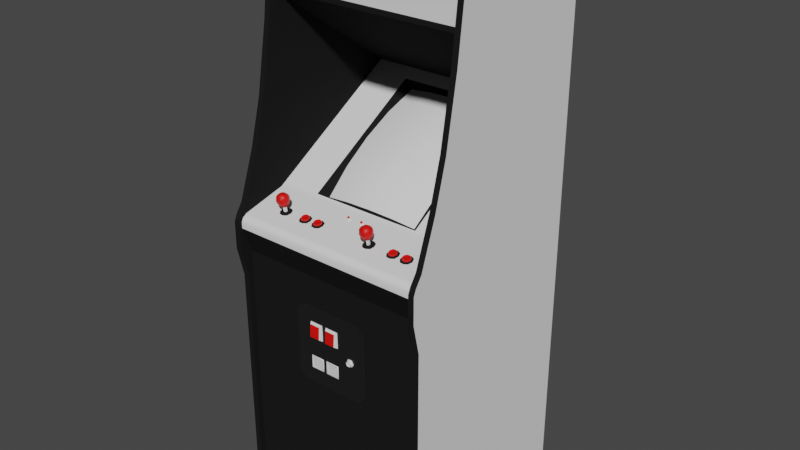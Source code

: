 # Source: magic-deniro-80-vert.blend  (saved by Blender 2.93.20; exported with 4.5.12 LTS)
import bpy
from mathutils import Matrix  # noqa: F401  (used for matrix-valued properties, if any)

bpy.ops.wm.read_factory_settings(use_empty=True)
scene = bpy.context.scene
scene.name = 'Scene'

# ---- materials (node trees are filled in below, after node groups)
mat_denirosmagicblack = bpy.data.materials.new('denirosmagicblack')
mat_denirosmagicblack.use_transparent_shadow = False
mat_denirosmagicblack.roughness = 0.9002
mat_denirosmagicblack.specular_intensity = 0.06013
mat_denirosmagicred = bpy.data.materials.new('denirosmagicred')
mat_denirosmagicred.use_transparent_shadow = False
mat_denirosmagicchrome = bpy.data.materials.new('denirosmagicchrome')
mat_denirosmagicchrome.use_transparent_shadow = False
mat_denirosmagicmetalblack = bpy.data.materials.new('denirosmagicmetalblack')
mat_denirosmagicmetalblack.use_transparent_shadow = False

# ---- node groups
ng_auto_smooth = bpy.data.node_groups.new('Auto Smooth', 'GeometryNodeTree')
_s = ng_auto_smooth.interface.new_socket(name='Geometry', in_out='OUTPUT', socket_type='NodeSocketGeometry')
_s = ng_auto_smooth.interface.new_socket(name='Geometry', in_out='INPUT', socket_type='NodeSocketGeometry')
_s = ng_auto_smooth.interface.new_socket(name='Angle', in_out='INPUT', socket_type='NodeSocketFloat')
_s.subtype = 'ANGLE'
_s.min_value = 0.0
_s.max_value = 3.142
ng_auto_smooth.is_modifier = True
_N = ng_auto_smooth.nodes; _L = ng_auto_smooth.links
n0 = _N.new('NodeGroupOutput'); n0.name = 'Group Output'; n0.location = (480, -100)
n1 = _N.new('NodeGroupInput'); n1.name = 'Group Input'; n1.location = (-420, -300)
n2 = _N.new('NodeGroupInput'); n2.name = 'Group Input.001'; n2.location = (-60, -100)
n3 = _N.new('GeometryNodeSetShadeSmooth'); n3.name = 'Set Shade Smooth'; n3.location = (120, -100)
n3.domain = 'EDGE'
n4 = _N.new('GeometryNodeSetShadeSmooth'); n4.name = 'Set Shade Smooth.001'; n4.location = (300, -100)
n5 = _N.new('GeometryNodeInputMeshEdgeAngle'); n5.name = 'Edge Angle'; n5.location = (-420, -220)
n6 = _N.new('GeometryNodeInputEdgeSmooth'); n6.name = 'Is Edge Smooth'; n6.location = (-60, -160)
n7 = _N.new('GeometryNodeInputShadeSmooth'); n7.name = 'Is Face Smooth'; n7.location = (-240, -340)
n8 = _N.new('FunctionNodeBooleanMath'); n8.name = 'Boolean Math'; n8.location = (-60, -220)
n9 = _N.new('FunctionNodeCompare'); n9.name = 'Compare'; n9.location = (-240, -180)
n9.operation = 'LESS_EQUAL'
_L.new(n5.outputs[0], n9.inputs[0])
_L.new(n4.outputs[0], n0.inputs[0])
_L.new(n1.outputs[1], n9.inputs[1])
_L.new(n9.outputs[0], n8.inputs[0])
_L.new(n7.outputs[0], n8.inputs[1])
_L.new(n2.outputs[0], n3.inputs[0])
_L.new(n6.outputs[0], n3.inputs[1])
_L.new(n3.outputs[0], n4.inputs[0])
_L.new(n8.outputs[0], n3.inputs[2])
n0.is_active_output = True

# ---- material node trees
mat_denirosmagicblack.use_nodes = True; mat_denirosmagicblack.node_tree.nodes.clear()
_N = mat_denirosmagicblack.node_tree.nodes; _L = mat_denirosmagicblack.node_tree.links
n0 = _N.new('ShaderNodeBsdfPrincipled'); n0.name = 'Principled BSDF'; n0.location = (10, 300)
n0.distribution = 'GGX'
n0.subsurface_method = 'BURLEY'
n0.inputs[0].default_value = (0.01109, 0.01109, 0.01109, 1.0)
n0.inputs[2].default_value = 0.9002
n0.inputs[3].default_value = 1.45
n0.inputs[13].default_value = 0.06013
n0.inputs[27].default_value = (0.0, 0.0, 0.0, 1.0)
n0.inputs[28].default_value = 1.0
n1 = _N.new('ShaderNodeOutputMaterial'); n1.name = 'Material Output'; n1.location = (300, 300)
_L.new(n0.outputs[0], n1.inputs[0])
n1.is_active_output = True
mat_denirosmagicred.use_nodes = True; mat_denirosmagicred.node_tree.nodes.clear()
_N = mat_denirosmagicred.node_tree.nodes; _L = mat_denirosmagicred.node_tree.links
n0 = _N.new('ShaderNodeBsdfPrincipled'); n0.name = 'Principled BSDF'; n0.location = (10, 300)
n0.distribution = 'GGX'
n0.subsurface_method = 'BURLEY'
n0.inputs[0].default_value = (0.8, 0.002435, 0.0, 1.0)
n0.inputs[3].default_value = 1.45
n0.inputs[27].default_value = (0.0, 0.0, 0.0, 1.0)
n0.inputs[28].default_value = 1.0
n1 = _N.new('ShaderNodeOutputMaterial'); n1.name = 'Material Output'; n1.location = (300, 300)
_L.new(n0.outputs[0], n1.inputs[0])
n1.is_active_output = True
mat_denirosmagicchrome.use_nodes = True; mat_denirosmagicchrome.node_tree.nodes.clear()
_N = mat_denirosmagicchrome.node_tree.nodes; _L = mat_denirosmagicchrome.node_tree.links
n0 = _N.new('ShaderNodeBsdfPrincipled'); n0.name = 'Principled BSDF'; n0.location = (10, 300)
n0.distribution = 'GGX'
n0.subsurface_method = 'BURLEY'
n0.inputs[2].default_value = 0.06931
n0.inputs[3].default_value = 1.45
n0.inputs[13].default_value = 0.8911
n0.inputs[27].default_value = (0.0, 0.0, 0.0, 1.0)
n0.inputs[28].default_value = 1.0
n1 = _N.new('ShaderNodeOutputMaterial'); n1.name = 'Material Output'; n1.location = (300, 300)
_L.new(n0.outputs[0], n1.inputs[0])
n1.is_active_output = True
mat_denirosmagicmetalblack.use_nodes = True; mat_denirosmagicmetalblack.node_tree.nodes.clear()
_N = mat_denirosmagicmetalblack.node_tree.nodes; _L = mat_denirosmagicmetalblack.node_tree.links
n0 = _N.new('ShaderNodeBsdfPrincipled'); n0.name = 'Principled BSDF'; n0.location = (10, 300)
n0.distribution = 'GGX'
n0.subsurface_method = 'BURLEY'
n0.inputs[0].default_value = (0.009018, 0.009018, 0.009018, 1.0)
n0.inputs[2].default_value = 0.1733
n0.inputs[3].default_value = 1.45
n0.inputs[13].default_value = 0.8515
n0.inputs[27].default_value = (0.0, 0.0, 0.0, 1.0)
n0.inputs[28].default_value = 1.0
n1 = _N.new('ShaderNodeOutputMaterial'); n1.name = 'Material Output'; n1.location = (300, 300)
_L.new(n0.outputs[0], n1.inputs[0])
n1.is_active_output = True

# ---- world
world_world = bpy.data.worlds.new('World'); scene.world = world_world
world_world.use_nodes = True; world_world.node_tree.nodes.clear()
_N = world_world.node_tree.nodes; _L = world_world.node_tree.links
n0 = _N.new('ShaderNodeOutputWorld'); n0.name = 'World Output'; n0.location = (300, 300)
n1 = _N.new('ShaderNodeBackground'); n1.name = 'Background'; n1.location = (10, 300)
n1.inputs[0].default_value = (0.05088, 0.05088, 0.05088, 1.0)
_L.new(n1.outputs[0], n0.inputs[0])
n0.is_active_output = True
world_world.color = (0.05088, 0.05088, 0.05088)
world_world.use_sun_shadow = False
world_world.sun_shadow_jitter_overblur = 0.0

# ---- meshes
me_magic_deniro_80_vert = bpy.data.meshes.new('magic-deniro-80-vert')
me_magic_deniro_80_vert.from_pydata([(0.163, 1.079, -0.03928), (0.0, 1.188, -0.2232), (-0.163, 1.079, -0.03928), (0.1613, 1.02, 0.04931), (0.1538, 1.174, -0.2323), (0.1555, 0.9528, 0.1329), (0.3268, 1.1, 0.2624), (0.3268, 0.9544, 0.3142), (0.3268, 0.7221, 0.3226), (-0.3251, 0.9544, 0.3142), (-0.3251, 1.1, 0.2624), (-0.3251, -7.405e-06, -0.3301), (0.3268, -7.405e-06, -0.3301), (-0.3251, -7.377e-06, 0.3226), (0.3268, -7.377e-06, 0.3226), (-0.3067, 0.9235, 0.3151), (0.3083, 0.9143, 0.3285), (0.3083, 1.226, -0.2725), (-0.3067, 1.226, -0.2725), (-0.3067, 0.9569, 0.173), (0.3268, 1.453, 0.1864), (0.1789, 1.203, -0.234), (0.3083, 0.8834, 0.3343), (0.3268, 0.9026, 0.3443), (-0.3251, 0.8182, 0.3443), (0.1789, 0.966, 0.158), (0.3268, 1.731, 0.1529), (0.3083, 0.9235, 0.3151), (0.3083, 1.528, 0.1546), (-0.3251, 1.64, -0.3301), (0.3083, 0.9569, 0.173), (0.3083, -7.378e-06, 0.3042), (0.3083, 1.731, 0.1538), (0.3083, 1.1, 0.2624), (-0.3067, 0.8834, 0.3343), (-0.3067, 0.7998, 0.3034), (0.3083, 0.7998, 0.3034), (0.1605, 1.131, -0.1337), (0.1789, 1.084, -0.03677), (0.001672, 0.966, 0.158), (0.1028, 0.966, 0.158), (0.0794, 0.9628, 0.1404), (-0.178, 1.084, -0.03677), (-0.1605, 1.131, -0.1337), (0.0, 0.9661, 0.1429), (-0.0794, 0.9628, 0.1404), (0.1789, 1.146, -0.1404), (0.07856, 1.184, -0.2257), (0.1011, 1.203, -0.234), (0.0008358, 1.203, -0.234), (-0.178, 1.203, -0.234), (-0.178, 1.146, -0.1404), (-0.3067, 0.9026, 0.3443), (-0.3067, 0.8182, 0.3443), (-0.3067, 0.7221, 0.3226), (0.3083, 0.8182, 0.3443), (0.3083, 0.9026, 0.3343), (0.3083, -7.377e-06, 0.3226), (0.3083, 0.9026, 0.3443), (0.3083, 0.9227, 0.336), (-0.3251, 0.9026, 0.3443), (-0.3067, 1.1, 0.2624), (0.3083, 1.453, 0.1864), (-0.3067, 1.717, 0.1546), (0.1789, 1.021, 0.06686), (0.3268, 0.8182, 0.3443), (-0.3067, 1.731, 0.1538), (-0.3251, 1.453, 0.1864), (-0.3251, 0.7221, 0.3226), (-0.1613, 1.02, 0.04931), (-0.178, 1.021, 0.06686), (-0.3067, 1.244, 0.2232), (0.3268, 1.244, 0.2232), (-0.3067, -7.377e-06, 0.3226), (-0.1529, 1.174, -0.2323), (-0.07773, 1.184, -0.2257), (0.3083, 0.7221, 0.3226), (-0.3067, 0.9026, 0.3343), (0.3268, 0.9227, 0.336), (-0.3067, 0.9544, 0.3142), (-0.3251, 1.244, 0.2232), (-0.1546, 0.9528, 0.1329), (-0.09193, 0.966, 0.158), (-0.3067, -7.378e-06, 0.3042), (0.3268, 1.64, -0.3301), (-0.3067, 1.528, 0.1546), (-0.3067, 1.544, 0.1546), (-0.3067, 0.9143, 0.3285), (0.3083, 1.717, 0.1546), (-0.178, 0.966, 0.158), (0.3083, 1.544, 0.1546), (-0.3067, 1.453, 0.1864), (0.3083, 1.244, 0.2232), (-0.08859, 1.203, -0.234), (-0.3067, 0.9227, 0.336), (-0.3251, 0.9227, 0.336), (-0.3251, 1.731, 0.1529), (0.3083, 0.9544, 0.3142), (0.08608, 0.9687, 0.2725), (0.0911, 0.9762, 0.2833), (0.08107, 0.9804, 0.2666), (0.117, 0.972, 0.2557), (0.112, 0.9837, 0.2491), (0.122, 0.9804, 0.2666), (0.102, 0.9661, 0.2817), (0.09277, 0.967, 0.2791), (0.102, 1.0, 0.2708), (0.09444, 0.9987, 0.2633), (0.09193, 0.9971, 0.2725), (-0.2265, 0.9804, 0.2666), (-0.2215, 0.9921, 0.2599), (-0.2165, 0.9837, 0.2491), (-0.1972, 0.967, 0.2791), (-0.2064, 0.9661, 0.2817), (0.1103, 0.9937, 0.2532), (0.1045, 0.9996, 0.2608), (0.1112, 0.9979, 0.2674), (0.08608, 0.972, 0.2557), (0.0911, 0.9837, 0.2491), (0.1195, 0.9904, 0.2683), (0.117, 0.9879, 0.2775), (0.1103, 0.987, 0.2833), (0.1087, 0.9962, 0.2775), (0.09862, 0.9954, 0.28), (0.1003, 0.9544, 0.2666), (0.08358, 0.9703, 0.2641), (-0.1989, 0.9987, 0.2633), (-0.1906, 0.9921, 0.2599), (-0.1972, 0.9937, 0.2532), (-0.1906, 0.9879, 0.2775), (-0.1964, 0.9971, 0.2725), (-0.2039, 0.9954, 0.28), (-0.1906, 0.9678, 0.2725), (-0.1855, 0.9804, 0.2666), (-0.1956, 0.9762, 0.2833), (-0.2215, 0.972, 0.2557), (-0.2165, 0.9762, 0.2833), (-0.2215, 0.9879, 0.2775), (-0.2156, 0.9979, 0.2674), (-0.224, 0.9904, 0.2683), (0.08608, 0.9879, 0.2775), (0.09277, 0.9937, 0.2532), (0.102, 0.9937, 0.2516), (0.117, 0.9921, 0.2599), (0.08358, 0.9904, 0.2683), (0.112, 0.9762, 0.2833), (0.1061, 0.9553, 0.2649), (0.1061, 0.9394, 0.2616), (0.09277, 0.9737, 0.2491), (0.102, 0.9745, 0.2466), (-0.2064, 0.9937, 0.2516), (-0.1972, 0.987, 0.2833), (-0.2064, 0.9862, 0.2858), (-0.2064, 0.9737, 0.2466), (-0.1956, 0.9837, 0.2491), (-0.1972, 0.9737, 0.2491), (-0.224, 0.9703, 0.2641), (-0.2148, 0.967, 0.2791), (-0.1906, 0.972, 0.2557), (-0.2006, 0.9561, 0.2591), (-0.2106, 0.9569, 0.2566), (-0.2106, 0.9411, 0.2532), (0.09277, 0.987, 0.2833), (0.102, 0.9862, 0.2858), (0.08608, 0.9921, 0.2599), (0.117, 0.9687, 0.2725), (0.1103, 0.967, 0.2791), (0.107, 0.9561, 0.2591), (0.1195, 0.9703, 0.2641), (0.1103, 0.9737, 0.2491), (0.1028, 0.9569, 0.2549), (0.107, 0.9411, 0.2557), (0.09695, 0.9569, 0.2566), (0.1028, 0.9419, 0.2516), (0.09611, 0.9561, 0.2624), (0.09695, 0.9411, 0.2532), (-0.2064, 1.0, 0.2708), (-0.2089, 0.9996, 0.2608), (-0.2131, 0.9962, 0.2775), (-0.2148, 0.987, 0.2833), (-0.188, 0.9904, 0.2683), (-0.2148, 0.9937, 0.2532), (-0.2215, 0.9678, 0.2725), (-0.188, 0.9703, 0.2641), (-0.2081, 0.9544, 0.2666), (-0.2123, 0.9402, 0.2591), (-0.2123, 0.9561, 0.2624), (-0.2023, 0.9553, 0.2649), (-0.2081, 0.9394, 0.2633), (-0.2148, 0.9737, 0.2491), (-0.2048, 0.9569, 0.2549), (-0.2048, 0.9419, 0.2516), (0.1003, 0.6912, 0.3062), (-0.1003, 0.6912, 0.3062), (-0.09695, 0.6862, 0.3079), (0.1939, 0.9444, 0.2658), (0.1855, 0.9411, 0.2566), (-0.1304, 0.9411, 0.2566), (0.2332, 0.9436, 0.2691), (0.2315, 0.9411, 0.2566), (0.09611, 0.9402, 0.2591), (0.1003, 0.9394, 0.2633), (-0.2023, 0.9394, 0.2616), (-0.2006, 0.9411, 0.2557), (0.01755, 0.5382, 0.3079), (-0.01087, 0.5382, 0.3087), (-0.03761, 0.5073, 0.3096), (-0.08358, 0.9411, 0.2566), (-0.01254, 0.6109, 0.3179), (-0.224, 0.9394, 0.2499), (-0.224, 0.9369, 0.2624), (-0.2064, 0.9411, 0.2566), (0.08358, 0.9369, 0.2624), (0.09193, 0.9344, 0.2725), (0.1011, 0.9411, 0.2566), (-0.03677, 0.6109, 0.3179), (-0.1371, 0.9436, 0.2457), (-0.1429, 0.9419, 0.2524), (-0.1421, 0.9469, 0.2541), (-0.07438, 0.9427, 0.2482), (-0.08191, 0.9436, 0.244), (-0.08191, 0.9486, 0.2466), (0.1872, 0.9436, 0.244), (0.07104, 0.575, 0.3096), (-0.08191, 0.9436, 0.2691), (0.2407, 0.9444, 0.2658), (0.1722, 0.9419, 0.2524), (0.1722, 0.9402, 0.2616), (0.1738, 0.9452, 0.2616), (0.1162, 0.9352, 0.2683), (0.1204, 0.9386, 0.2566), (-0.2156, 0.9344, 0.2725), (-0.2031, 0.9344, 0.2741), (0.07522, 0.5834, 0.3146), (0.07856, 0.5884, 0.3054), (0.178, 0.9386, 0.2683), (0.1872, 0.9436, 0.2691), (0.1972, 0.9461, 0.2583), (0.1947, 0.9394, 0.2649), (-0.1287, 0.9386, 0.2691), (-0.1287, 0.9436, 0.2691), (-0.1429, 0.9402, 0.2616), (-0.0911, 0.9436, 0.2457), (-0.09695, 0.9419, 0.2524), (-0.09528, 0.9452, 0.2616), (-0.102, 0.9394, 0.2499), (-0.102, 0.9369, 0.2624), (-0.09695, 0.9402, 0.2616), (-0.08191, 0.9386, 0.2691), (-0.09361, 0.9344, 0.2725), (0.1981, 0.9411, 0.2566), (0.1947, 0.9427, 0.2482), (-0.1371, 0.9486, 0.2474), (0.219, 0.9419, 0.2524), (0.219, 0.9402, 0.2616), (0.07522, 0.5675, 0.3146), (0.07856, 0.5625, 0.3054), (0.08608, 0.575, 0.3054), (0.2415, 0.9427, 0.2482), (0.2332, 0.9486, 0.2466), (0.02006, 0.9586, 0.1989), (-0.02257, 0.9595, 0.1947), (-0.02257, 0.9569, 0.2031), (-0.07438, 0.9394, 0.2649), (-0.07104, 0.9411, 0.2566), (-0.07188, 0.9461, 0.2583), (-0.07522, 0.9478, 0.2499), (0.2432, 0.9461, 0.2583), (0.06603, 0.5675, 0.3146), (0.06185, 0.575, 0.3146), (0.056, 0.575, 0.3054), (-0.1212, 0.9444, 0.2658), (-0.1204, 0.9394, 0.2649), (-0.1178, 0.9411, 0.2566), (-0.02006, 0.6577, 0.3054), (-0.01337, 0.6511, 0.3154), (0.02925, 0.9586, 0.1989), (-0.01839, 0.9586, 0.1989), (-0.07689, 0.6577, 0.3054), (-0.07773, 0.6034, 0.3062), (-0.06937, 0.6109, 0.3179), (0.02006, 0.6511, 0.3154), (0.01922, 0.6109, 0.3179), (0.02758, 0.6034, 0.3062), (-0.02089, 0.6034, 0.3062), (-0.02925, 0.6034, 0.3062), (0.09695, 0.6862, 0.3079), (0.1103, 0.6811, 0.3062), (0.1045, 0.6786, 0.3079), (0.06603, 0.5834, 0.3146), (0.08023, 0.575, 0.3146), (-0.1914, 0.9352, 0.2683), (-0.1872, 0.9386, 0.2566), (-0.09026, 0.9486, 0.2474), (-0.09528, 0.9469, 0.2541), (-0.1421, 0.9452, 0.2616), (-0.1371, 0.9436, 0.2683), (0.2198, 0.9452, 0.2616), (0.2257, 0.9436, 0.2683), (0.1789, 0.9436, 0.2683), (0.06352, 0.5884, 0.3054), (0.1045, 0.9344, 0.2741), (-0.1095, 0.6811, 0.3062), (-0.1045, 0.6786, 0.3079), (0.2215, 0.9344, 0.2725), (0.2349, 0.9344, 0.2741), (0.234, 0.9386, 0.2691), (-0.08107, 0.9344, 0.2741), (0.1755, 0.9344, 0.2725), (0.188, 0.9344, 0.2741), (0.1872, 0.9386, 0.2691), (0.2131, 0.9394, 0.2499), (0.2131, 0.9369, 0.2624), (0.1672, 0.9394, 0.2499), (0.1672, 0.9369, 0.2624), (0.09193, 0.9419, 0.2399), (0.08358, 0.9394, 0.2499), (0.2457, 0.9352, 0.2683), (0.2507, 0.9386, 0.2566), (0.2449, 0.9411, 0.2566), (-0.1162, 0.9352, 0.2683), (-0.112, 0.9386, 0.2566), (0.1997, 0.9352, 0.2683), (0.2039, 0.9386, 0.2566), (-0.06937, 0.9352, 0.2683), (-0.06519, 0.9386, 0.2566), (-0.1404, 0.9419, 0.2399), (-0.1488, 0.9394, 0.2499), (-0.1162, 0.9411, 0.244), (-0.1279, 0.9419, 0.2382), (-0.1287, 0.9436, 0.244), (-0.1204, 0.6811, 0.3062), (0.1212, 0.6811, 0.3062), (0.1003, 0.4697, 0.3062), (0.1738, 0.9469, 0.2541), (0.1872, 0.9486, 0.2466), (0.1789, 0.9486, 0.2474), (-0.1212, 0.9478, 0.2499), (-0.1287, 0.9486, 0.2466), (0.2257, 0.9486, 0.2474), (0.2198, 0.9469, 0.2541), (0.2407, 0.9478, 0.2499), (-0.07522, 0.9444, 0.2658), (-0.1404, 0.9344, 0.2725), (-0.1279, 0.9344, 0.2741), (-0.08107, 0.9419, 0.2382), (-0.09361, 0.9419, 0.2399), (0.2349, 0.9419, 0.2382), (0.2215, 0.9419, 0.2399), (0.2248, 0.9436, 0.2457), (0.188, 0.9419, 0.2382), (0.1755, 0.9419, 0.2399), (0.178, 0.9436, 0.2457), (0.06352, 0.5625, 0.3054), (-0.02842, 0.5449, 0.3062), (-0.07689, 0.5449, 0.3062), (-0.07188, 0.504, 0.3112), (-0.02089, 0.5449, 0.3071), (0.02758, 0.5458, 0.3062), (-0.02758, 0.4998, 0.3062), (0.02842, 0.4998, 0.3062), (-0.2156, 0.9419, 0.2399), (0.1162, 0.9411, 0.244), (-0.1914, 0.9411, 0.244), (0.02674, 0.6577, 0.3054), (-0.09695, 0.4747, 0.3079), (-0.1095, 0.4797, 0.3062), (-0.1045, 0.4822, 0.3079), (0.1103, 0.4797, 0.3062), (0.1045, 0.4822, 0.3079), (0.09695, 0.4747, 0.3079), (-0.02257, 0.9494, 0.2064), (-0.01337, 0.9511, 0.1972), (-0.01839, 0.9553, 0.1989), (-0.02257, 0.9561, 0.1939), (0.02424, 0.9494, 0.2064), (0.03343, 0.9511, 0.1972), (0.02925, 0.9553, 0.1989), (0.02424, 0.9561, 0.1939), (0.2248, 0.9386, 0.2683), (-0.09026, 0.9436, 0.2683), (-0.0911, 0.9386, 0.2683), (-0.02674, 0.9553, 0.1989), (-0.02257, 0.9536, 0.1889), (-0.03176, 0.9511, 0.1972), (0.01588, 0.9511, 0.1972), (0.02006, 0.9553, 0.1989), (0.02424, 0.9536, 0.1889), (-0.1371, 0.9386, 0.2683), (-0.1488, 0.9369, 0.2624), (0.2415, 0.9394, 0.2649), (-0.06937, 0.9411, 0.244), (0.1997, 0.9411, 0.244), (-0.1204, 0.9427, 0.2482), (0.234, 0.9436, 0.244), (0.2457, 0.9411, 0.244), (-0.07689, 0.4998, 0.3071), (-0.02173, 0.4998, 0.3071), (-0.1262, 0.4764, 0.3071), (-0.1262, 0.6811, 0.3071), (-0.1003, 0.702, 0.3062), (0.1003, 0.7071, 0.3071), (0.1003, 0.702, 0.3062), (0.1262, 0.6811, 0.3071), (0.1212, 0.4764, 0.3062), (-0.1003, 0.7071, 0.3071), (0.1262, 0.4764, 0.3071), (0.1003, 0.4555, 0.3062), (-0.1003, 0.4555, 0.3062), (-0.1204, 0.4764, 0.3062), (-0.1003, 0.4505, 0.3071), (0.1003, 0.4505, 0.3071), (-0.1003, 0.4697, 0.3062), (0.1045, 0.9419, 0.2382), (-0.2031, 0.9419, 0.2382), (-0.1187, 0.9461, 0.2583), (0.1939, 0.9478, 0.2499), (-0.0326, 0.5407, 0.3104), (-0.03761, 0.5382, 0.3079), (0.02257, 0.504, 0.3104), (0.0234, 0.5416, 0.3104), (-0.01672, 0.5407, 0.3104), (-0.06686, 0.5382, 0.3087), (-0.07271, 0.5407, 0.3104), (-0.02674, 0.9586, 0.1989), (0.02424, 0.9595, 0.1947), (0.02424, 0.9569, 0.2031), (0.02424, 0.9544, 0.2031), (-0.02257, 0.9544, 0.2031), (0.01839, 0.5073, 0.3096), (-0.0117, 0.5073, 0.3096), (-0.01588, 0.504, 0.3112), (-0.0677, 0.5073, 0.3096), (-0.0326, 0.504, 0.3104), (-0.03009, 0.6577, 0.3054), (-0.03677, 0.6511, 0.3154), (-0.0702, 0.6511, 0.3154)], [], [(401, 405, 400, 402), (116, 143, 114, 115), (432, 206, 418, 422), (130, 180, 127, 126), (123, 163, 121, 122), (337, 415, 273, 393), (280, 215, 435, 436), (32, 66, 63, 88), (173, 175, 172, 170), (133, 129, 134, 132), (131, 151, 129, 130), (7, 97, 59, 78), (398, 409, 331, 399), (13, 73, 54, 68), (55, 76, 8, 65), (100, 164, 118, 117), (60, 52, 94, 95), (165, 103, 120, 145), (403, 332, 404, 406), (35, 36, 22, 34), (71, 91, 67, 80), (40, 25, 5, 41), (387, 385, 386, 378), (42, 2, 43, 51), (75, 93, 50, 74), (46, 21, 4, 37), (16, 56, 22, 36, 31, 57, 76, 55, 58, 59, 97, 33, 92, 62, 88, 28, 17, 30, 27), (53, 24, 68, 54), (58, 23, 78, 59), (9, 79, 61, 10), (423, 417, 354, 355), (9, 95, 94, 79), (430, 429, 204, 205), (60, 24, 53, 52), (5, 25, 64, 3), (92, 72, 20, 62), (4, 21, 48, 47), (28, 90, 86, 85), (102, 143, 103, 101), (49, 1, 47, 48), (72, 92, 33, 6), (71, 80, 10, 61), (67, 91, 66, 96), (91, 63, 66), (410, 411, 407, 408), (41, 44, 39, 40), (373, 428, 371, 372), (14, 8, 76, 57), (84, 29, 96, 66, 32, 26), (85, 86, 63), (240, 296, 388, 239), (69, 2, 42, 70), (32, 88, 62), (268, 255, 223), (88, 90, 28), (319, 390, 317, 318), (53, 54, 73, 83, 35, 34, 77, 87, 15, 19, 18, 85, 63, 91, 71, 61, 79, 94, 52), (366, 367, 303, 302), (11, 29, 84, 12), (3, 64, 38, 0), (104, 99, 105), (176, 130, 126, 177), (158, 154, 127, 133), (149, 170, 172, 148), (177, 181, 110, 138), (135, 109, 110, 111), (103, 119, 120), (235, 310, 236, 299), (124, 104, 105), (117, 125, 100), (126, 127, 128), (135, 160, 186, 156), (182, 136, 137, 109), (349, 253, 340, 339), (122, 120, 119, 116), (106, 115, 107, 108), (118, 141, 142), (113, 184, 187, 112), (99, 140, 100, 98), (137, 178, 138, 139), (202, 203, 159, 187), (247, 381, 380, 244), (138, 110, 139), (141, 107, 115, 142), (134, 151, 152), (153, 154, 155), (85, 18, 17, 28), (135, 156, 109), (113, 136, 157), (415, 271, 272, 273), (175, 200, 174, 172), (101, 167, 170, 169), (134, 152, 136, 113), (102, 114, 143), (165, 145, 166), (98, 100, 125), (195, 236, 310, 238), (161, 185, 186, 160), (190, 155, 158, 159), (191, 161, 160, 190), (104, 145, 163, 99), (418, 206, 433, 417), (421, 420, 358, 357), (266, 265, 264, 219), (130, 129, 180), (133, 180, 129), (170, 167, 171, 173), (111, 181, 150), (147, 171, 167, 146), (182, 109, 156), (159, 158, 183), (306, 390, 225, 198), (259, 341, 258, 394), (146, 124, 201, 147), (200, 201, 124, 174), (188, 202, 187, 184), (176, 177, 138, 178), (108, 144, 140), (123, 162, 163), (122, 121, 120), (116, 119, 143), (143, 119, 103), (115, 114, 142), (142, 114, 102), (107, 141, 164), (164, 141, 118), (99, 162, 140), (163, 162, 99), (145, 121, 163), (120, 121, 145), (140, 144, 100), (100, 144, 164), (98, 105, 99), (335, 416, 251, 222), (104, 166, 145), (165, 168, 103), (101, 103, 168), (101, 169, 102), (149, 102, 169), (149, 148, 118), (117, 118, 148), (174, 98, 125), (426, 276, 425, 260), (146, 165, 166), (167, 101, 168), (170, 149, 169), (172, 117, 148), (107, 164, 144, 108), (289, 269, 223), (178, 137, 179), (131, 152, 151), (129, 151, 134), (127, 180, 133), (177, 150, 181), (110, 181, 111), (136, 179, 137), (152, 179, 136), (154, 128, 127), (150, 128, 154), (137, 139, 109), (109, 139, 110), (182, 157, 136), (113, 112, 134), (132, 134, 112), (132, 183, 133), (158, 133, 183), (158, 155, 154), (153, 189, 111), (135, 111, 189), (186, 182, 156), (108, 140, 162, 123), (184, 113, 157), (187, 132, 112), (190, 153, 155), (160, 135, 189), (370, 365, 412, 333), (195, 237, 196), (240, 271, 197), (198, 225, 199), (184, 186, 185, 188), (152, 131, 178, 179), (266, 221, 207), (208, 282, 281, 275), (111, 150, 154, 153), (209, 210, 211), (212, 213, 214), (341, 267, 319, 258), (261, 424, 262, 277), (293, 221, 220, 242), (290, 233, 223), (242, 243, 294, 293), (198, 298, 379, 306), (244, 294, 243, 247), (20, 26, 32, 62), (425, 276, 377, 378), (229, 230, 214), (231, 232, 211), (252, 338, 330, 216), (352, 222, 350, 351), (97, 7, 6, 33), (339, 259, 394, 349), (267, 225, 390, 319), (297, 340, 253, 254), (227, 226, 313, 314), (265, 342, 263, 264), (221, 266, 219, 220), (295, 218, 217, 241), (310, 235, 308, 309), (365, 367, 366, 412), (237, 195, 238, 250), (222, 352, 336, 335), (98, 174, 124, 105), (228, 334, 226, 227), (269, 289, 300, 270), (117, 172, 174, 125), (150, 177, 126, 128), (434, 278, 436, 435), (275, 281, 364, 274), (190, 159, 203, 191), (393, 330, 338, 337), (274, 284, 208, 275), (280, 436, 278, 279), (376, 387, 378, 377), (273, 272, 320, 321), (81, 89, 82, 45), (291, 292, 211), (293, 294, 207), (334, 336, 352, 226), (295, 296, 197), (297, 298, 199), (153, 190, 160, 189), (299, 236, 196), (381, 248, 224, 380), (250, 238, 322, 323), (213, 301, 214), (254, 253, 311, 312), (45, 82, 39, 44), (243, 242, 346, 245), (390, 306, 305, 317), (248, 381, 249, 307), (241, 217, 327, 389), (272, 239, 344, 320), (315, 316, 214), (393, 273, 321, 328), (391, 345, 220, 219), (264, 263, 324, 325), (217, 216, 326, 327), (253, 349, 348, 311), (349, 394, 347, 348), (146, 166, 104, 124), (409, 366, 302, 331), (334, 228, 196), (335, 336, 196), (252, 218, 197), (337, 338, 197), (339, 340, 199), (341, 259, 199), (285, 434, 435, 215), (224, 342, 207), (244, 380, 207), (256, 257, 290, 255), (306, 379, 304, 305), (233, 290, 257, 234), (216, 330, 329, 326), (242, 220, 345, 346), (370, 333, 368, 369), (357, 397, 431, 421), (427, 386, 385, 375), (116, 115, 106, 122), (420, 419, 360, 358), (377, 427, 375, 376), (210, 231, 211), (232, 291, 211), (316, 212, 214), (301, 229, 214), (361, 209, 211), (230, 362, 214), (292, 363, 211), (286, 288, 287, 192), (428, 382, 384, 371), (194, 286, 192, 193), (123, 122, 106, 108), (421, 431, 430, 205), (251, 250, 323, 392), (381, 247, 246, 249), (330, 393, 328, 329), (299, 228, 227, 235), (372, 383, 374, 373), (70, 89, 81, 69), (356, 423, 355, 396), (283, 364, 281, 282), (234, 300, 289, 233), (235, 227, 314, 308), (226, 352, 351, 313), (263, 248, 307, 324), (394, 258, 395, 347), (388, 241, 389, 343), (238, 310, 309, 322), (247, 243, 245, 246), (270, 353, 268, 269), (392, 350, 222, 251), (258, 319, 318, 395), (37, 0, 38, 46), (219, 264, 325, 391), (369, 368, 287, 288), (1, 49, 93, 75), (417, 433, 359, 354), (55, 65, 23, 58), (402, 332, 403, 401), (407, 411, 406, 404), (287, 368, 404, 332), (398, 410, 408, 409), (43, 74, 50, 51), (302, 303, 194, 193), (413, 315, 214), (362, 413, 214), (414, 361, 211), (363, 414, 211), (271, 415, 197), (225, 267, 199), (342, 265, 207), (237, 416, 196), (118, 142, 102, 149), (379, 254, 312, 304), (239, 388, 343, 344), (165, 146, 167, 168), (239, 272, 271, 240), (184, 157, 182, 186), (132, 187, 159, 183), (254, 379, 298, 297), (218, 252, 216, 217), (250, 251, 416, 237), (248, 263, 342, 224), (176, 178, 131, 130), (233, 289, 223), (267, 341, 199), (415, 337, 197), (265, 266, 207), (236, 195, 196), (416, 335, 196), (296, 240, 197), (380, 224, 207), (298, 198, 199), (338, 252, 197), (221, 293, 207), (228, 299, 196), (259, 339, 199), (294, 244, 207), (218, 295, 197), (340, 297, 199), (336, 334, 196), (423, 356, 432, 422), (383, 384, 382, 374), (261, 277, 373, 374), (427, 377, 276, 426), (374, 382, 424, 261), (378, 386, 260, 425), (428, 373, 277, 262), (296, 295, 241, 388), (262, 424, 382, 428), (426, 260, 386, 427), (204, 429, 419, 420), (431, 419, 429, 430), (400, 405, 399, 331), (255, 290, 223), (269, 268, 223), (83, 31, 36, 35), (279, 285, 215, 280), (283, 282, 208, 284), (256, 255, 268, 353), (431, 397, 360, 419), (356, 396, 359, 433), (356, 433, 206, 432), (331, 302, 193, 400), (408, 412, 366, 409), (368, 333, 407, 404), (402, 400, 193, 192), (333, 412, 408, 407), (192, 287, 332, 402), (13, 11, 12, 14, 57, 31, 83, 73), (303, 367, 365, 370, 369, 288, 286, 194)])
me_magic_deniro_80_vert.polygons.foreach_set('use_smooth', [1, 1, 1, 1, 1, 1, 1, 1, 1, 1, 1, 1, 1, 1, 1, 1, 1, 1, 1, 1, 1, 1, 1, 1, 1, 1, 1, 1, 1, 1, 1, 1, 1, 1, 1, 1, 1, 1, 1, 1, 1, 1, 1, 1, 1, 1, 1, 1, 1, 1, 1, 1, 1, 1, 1, 1, 1, 1, 1, 1, 1, 1, 1, 1, 1, 1, 1, 1, 1, 1, 1, 1, 1, 1, 1, 1, 1, 1, 1, 1, 1, 1, 1, 1, 1, 1, 1, 1, 1, 1, 1, 1, 1, 1, 1, 1, 1, 1, 1, 1, 1, 1, 1, 1, 1, 1, 1, 1, 1, 1, 1, 1, 1, 1, 1, 1, 1, 1, 1, 1, 1, 1, 1, 1, 1, 1, 1, 1, 1, 1, 1, 1, 1, 1, 1, 1, 1, 1, 1, 1, 1, 1, 1, 1, 1, 1, 1, 1, 1, 1, 1, 1, 1, 1, 1, 1, 1, 1, 1, 1, 1, 1, 1, 1, 1, 1, 1, 1, 1, 1, 1, 1, 1, 1, 1, 1, 1, 1, 1, 1, 1, 1, 1, 1, 1, 1, 1, 1, 1, 1, 1, 1, 1, 1, 1, 1, 1, 1, 1, 1, 1, 1, 1, 1, 1, 1, 1, 1, 1, 1, 1, 1, 1, 1, 1, 1, 1, 1, 1, 1, 1, 1, 1, 1, 1, 1, 1, 1, 1, 1, 1, 1, 1, 1, 1, 1, 1, 1, 1, 1, 1, 1, 1, 1, 1, 1, 1, 1, 1, 1, 0, 1, 1, 1, 1, 1, 1, 1, 1, 1, 1, 1, 1, 1, 1, 1, 1, 1, 1, 1, 1, 1, 1, 1, 1, 1, 1, 1, 1, 1, 1, 1, 1, 1, 1, 1, 1, 1, 1, 1, 1, 1, 1, 1, 1, 1, 1, 1, 1, 1, 1, 1, 1, 1, 1, 1, 1, 1, 1, 1, 0, 1, 1, 1, 1, 1, 1, 1, 1, 1, 1, 1, 1, 1, 1, 1, 1, 1, 1, 1, 1, 1, 1, 1, 1, 1, 1, 1, 1, 1, 1, 1, 1, 1, 1, 1, 1, 1, 1, 1, 1, 1, 1, 1, 1, 1, 1, 1, 1, 1, 1, 1, 1, 1, 1, 1, 1, 1, 1, 1, 1, 1, 1, 0, 0, 0, 0, 0, 0, 1, 1])
me_magic_deniro_80_vert.polygons.foreach_set('material_index', [3, 1, 2, 1, 1, 1, 1, 0, 2, 1, 1, 0, 3, 0, 0, 1, 0, 1, 3, 0, 0, 0, 2, 0, 0, 0, 0, 0, 0, 0, 2, 0, 2, 0, 0, 0, 0, 0, 1, 0, 0, 0, 0, 0, 3, 0, 2, 0, 0, 0, 1, 0, 0, 2, 0, 0, 0, 3, 0, 0, 1, 1, 1, 1, 1, 1, 1, 1, 1, 1, 1, 1, 1, 1, 1, 1, 1, 1, 1, 1, 2, 1, 1, 1, 1, 1, 0, 1, 1, 1, 2, 1, 1, 1, 1, 1, 1, 2, 1, 2, 1, 2, 2, 1, 1, 1, 2, 1, 2, 1, 1, 1, 1, 2, 2, 2, 1, 1, 1, 1, 1, 1, 1, 1, 1, 1, 1, 1, 1, 1, 1, 1, 1, 1, 1, 1, 1, 1, 1, 1, 1, 1, 1, 1, 1, 1, 1, 1, 2, 1, 1, 1, 1, 1, 1, 1, 1, 1, 1, 1, 1, 1, 1, 1, 1, 1, 1, 1, 1, 1, 1, 1, 1, 1, 1, 3, 1, 1, 1, 2, 1, 1, 1, 1, 0, 0, 1, 1, 1, 2, 1, 1, 1, 0, 1, 0, 0, 1, 0, 0, 1, 1, 1, 0, 1, 1, 1, 0, 3, 1, 1, 1, 1, 2, 1, 1, 2, 2, 2, 1, 2, 2, 2, 0, 0, 0, 1, 1, 1, 1, 1, 1, 1, 0, 0, 0, 0, 0, 0, 0, 0, 0, 0, 0, 0, 0, 0, 0, 0, 1, 3, 1, 1, 1, 1, 1, 1, 2, 1, 1, 2, 0, 2, 0, 0, 3, 2, 2, 1, 2, 2, 0, 0, 0, 0, 0, 0, 0, 3, 2, 3, 1, 2, 0, 0, 0, 1, 2, 0, 2, 2, 2, 0, 0, 0, 0, 0, 0, 0, 2, 0, 0, 0, 0, 3, 0, 2, 0, 3, 3, 3, 3, 0, 3, 0, 0, 0, 0, 1, 1, 1, 1, 1, 0, 0, 1, 1, 1, 1, 1, 1, 1, 1, 1, 2, 1, 1, 1, 1, 1, 1, 1, 1, 1, 1, 1, 1, 1, 1, 1, 1, 2, 2, 1, 1, 1, 1, 1, 1, 1, 1, 2, 2, 3, 2, 2, 0, 2, 2, 2, 2, 2, 2, 3, 3, 3, 3, 3, 3, 0, 3])
_k = set([(28, 85), (35, 36), (124, 146), (124, 174), (146, 167), (159, 187), (159, 190), (160, 186), (160, 190), (167, 170), (170, 172), (172, 174), (184, 186), (184, 187), (204, 205), (204, 429), (205, 430), (206, 418), (206, 432), (208, 275), (208, 282), (215, 280), (215, 435), (216, 217), (216, 330), (217, 241), (219, 220), (219, 264), (220, 242), (222, 251), (222, 352), (226, 227), (226, 352), (227, 235), (235, 310), (238, 250), (238, 310), (239, 272), (239, 388), (241, 388), (242, 243), (243, 247), (247, 381), (248, 263), (248, 381), (250, 251), (253, 254), (253, 349), (254, 379), (258, 319), (258, 394), (263, 264), (272, 273), (273, 393), (275, 281), (280, 436), (281, 282), (306, 379), (306, 390), (319, 390), (330, 393), (349, 394), (373, 374), (373, 428), (374, 382), (377, 378), (377, 427), (378, 386), (382, 428), (386, 427), (418, 422), (422, 432), (429, 430)])
me_magic_deniro_80_vert.attributes.new('sharp_edge', 'BOOLEAN', 'EDGE').data.foreach_set('value', [ (min(e.vertices), max(e.vertices)) in _k for e in me_magic_deniro_80_vert.edges])
_uv = me_magic_deniro_80_vert.uv_layers.new(name='UVMap')
_uv.uv.foreach_set('vector', [0.2857, 0.7544, 0.3696, 0.7545, 0.3696, 0.7566, 0.2857, 0.7566, 0.6489, 0.7821, 0.6464, 0.7851, 0.6434, 0.7823, 0.6458, 0.7794, 0.6832, 0.7363, 0.6832, 0.7231, 0.6961, 0.7231, 0.6961, 0.7359, 0.455, 0.7774, 0.4585, 0.7756, 0.4602, 0.779, 0.4569, 0.7811, 0.4694, 0.7734, 0.4693, 0.7776, 0.4659, 0.7784, 0.4653, 0.7744, 0.421, 0.8006, 0.421, 0.8043, 0.4188, 0.804, 0.4188, 0.8003, 0.7027, 0.7701, 0.7164, 0.7701, 0.7164, 0.7875, 0.7024, 0.7875, 0.9296, 0.6595, 0.9296, 0.9277, 0.9234, 0.9277, 0.9234, 0.6596, 0.3863, 0.7773, 0.3838, 0.7768, 0.3857, 0.77, 0.3881, 0.7708, 0.709, 0.7626, 0.7054, 0.7671, 0.7017, 0.763, 0.7053, 0.7581, 0.4505, 0.7773, 0.4513, 0.7736, 0.455, 0.7734, 0.455, 0.7774, 0.9874, 0.4163, 0.9797, 0.4163, 0.9795, 0.4025, 0.9872, 0.4025, 0.3804, 0.8551, 0.3779, 0.8551, 0.3779, 0.7658, 0.3804, 0.7658, 0.9923, 0.0, 1.0, 2.104e-05, 0.9992, 0.315, 0.9916, 0.315, 0.9795, 0.357, 0.9798, 0.315, 0.9876, 0.315, 0.9872, 0.357, 0.7096, 0.7283, 0.7115, 0.7224, 0.7161, 0.7244, 0.7142, 0.7303, 0.9911, 0.3938, 0.9988, 0.3938, 0.9989, 0.4025, 0.9912, 0.4025, 0.6617, 0.7568, 0.6653, 0.7609, 0.6617, 0.7654, 0.658, 0.7613, 0.2749, 0.7657, 0.277, 0.7657, 0.277, 0.8551, 0.2749, 0.8551, 0.7196, 0.3489, 0.9766, 0.3489, 0.9763, 0.3854, 0.7192, 0.3854, 0.9998, 0.5423, 0.9999, 0.6337, 0.9922, 0.6337, 0.9921, 0.5423, 0.5894, 0.7396, 0.614, 0.7187, 0.6128, 0.7323, 0.5864, 0.7515, 0.4432, 0.7938, 0.4457, 0.7969, 0.4436, 0.798, 0.4425, 0.7961, 0.5524, 0.8904, 0.5578, 0.8867, 0.5847, 0.9215, 0.5811, 0.9298, 0.257, 0.8276, 0.2647, 0.8323, 0.2647, 0.8713, 0.2528, 0.8603, 0.6397, 0.7252, 0.6397, 0.7728, 0.627, 0.7651, 0.6333, 0.7187, 0.7111, 0.3672, 0.7124, 0.3618, 0.7106, 0.3541, 0.6905, 0.324, 0.6169, 0.002098, 0.6243, 0.0, 0.691, 0.2905, 0.7086, 0.3267, 0.7164, 0.3607, 0.7149, 0.3697, 0.7091, 0.385, 0.7018, 0.4494, 0.6993, 0.5117, 0.7039, 0.6003, 0.7154, 0.7098, 0.698, 0.6338, 0.4985, 0.5612, 0.6526, 0.4021, 0.7066, 0.3724, 0.9989, 0.357, 0.9912, 0.357, 0.9916, 0.315, 0.9992, 0.315, 0.9794, 0.3938, 0.9871, 0.3938, 0.9872, 0.4025, 0.9795, 0.4025, 0.9914, 0.4163, 0.9991, 0.4163, 0.9995, 0.4797, 0.9918, 0.4796, 0.2698, 0.784, 0.2698, 0.7666, 0.2718, 0.7649, 0.2718, 0.786, 0.9914, 0.4163, 0.9912, 0.4025, 0.9989, 0.4025, 0.9991, 0.4163, 0.6741, 0.7231, 0.6741, 0.7362, 0.6612, 0.7359, 0.6612, 0.7235, 0.9911, 0.3938, 0.9912, 0.357, 0.9989, 0.357, 0.9988, 0.3938, 0.6425, 0.7245, 0.6552, 0.7187, 0.6552, 0.765, 0.6488, 0.7707, 0.9804, 0.5423, 0.9881, 0.5423, 0.9883, 0.6337, 0.9805, 0.6337, 0.2528, 0.7266, 0.2647, 0.7156, 0.2647, 0.7495, 0.257, 0.7595, 0.914, 0.6595, 0.9206, 0.6595, 0.9206, 0.9277, 0.914, 0.9277, 0.6727, 0.7607, 0.6692, 0.7653, 0.6653, 0.7609, 0.6688, 0.7564, 0.2647, 0.7933, 0.2584, 0.7937, 0.257, 0.7595, 0.2647, 0.7495, 0.9881, 0.5423, 0.9804, 0.5423, 0.9801, 0.4796, 0.9878, 0.4797, 0.9998, 0.5423, 0.9921, 0.5423, 0.9918, 0.4796, 0.9995, 0.4797, 0.9922, 0.6337, 0.9999, 0.6337, 1.0, 0.7549, 0.9923, 0.7548, 0.483, 0.1212, 0.4947, 0.006291, 0.4957, 1.754e-08, 0.3696, 0.8664, 0.2857, 0.8664, 0.2857, 0.8642, 0.3696, 0.8642, 0.5864, 0.7515, 0.5601, 0.7726, 0.5567, 0.7672, 0.5894, 0.7396, 0.6627, 0.8052, 0.6627, 0.8033, 0.6647, 0.8029, 0.6647, 0.807, 0.9883, 2.123e-05, 0.9876, 0.315, 0.9798, 0.315, 0.9806, 0.0, 0.7192, 0.9494, 0.7192, 0.666, 0.9108, 0.6595, 0.9112, 0.6675, 0.9112, 0.9349, 0.9108, 0.9429, 0.477, 0.08647, 0.4785, 0.07973, 0.4947, 0.006291, 0.6826, 0.8051, 0.6827, 0.8087, 0.6806, 0.8088, 0.6805, 0.8052, 0.5337, 0.8521, 0.5578, 0.8867, 0.5524, 0.8904, 0.5237, 0.851, 0.7164, 0.7158, 0.7154, 0.7098, 0.7039, 0.6003, 0.4485, 0.7977, 0.4485, 0.7937, 0.4516, 0.7954, 0.6975, 0.7566, 0.6975, 0.7566, 0.6975, 0.7566, 0.4213, 0.7571, 0.4177, 0.7585, 0.416, 0.7566, 0.4211, 0.7544, 0.4878, 0.4063, 0.47, 0.445, 0.4024, 0.7515, 0.3949, 0.7497, 0.4694, 0.4101, 0.4898, 0.3777, 0.4916, 0.3695, 0.4904, 0.364, 0.4858, 0.3588, 0.4311, 0.3306, 0.2749, 0.1725, 0.477, 0.08647, 0.4947, 0.006291, 0.483, 0.1212, 0.4783, 0.2138, 0.4808, 0.2787, 0.4883, 0.3456, 0.4942, 0.3612, 0.4957, 0.3705, 0.3734, 0.8536, 0.3713, 0.8525, 0.3713, 0.7668, 0.3734, 0.7658, 0.0, 0.7127, 0.0, 0.001792, 0.2721, 1.754e-08, 0.2721, 0.7109, 0.6172, 0.7264, 0.6241, 0.7187, 0.6241, 0.7682, 0.6177, 0.7691, 0.4718, 0.786, 0.4749, 0.7804, 0.4754, 0.7844, 0.4526, 0.7813, 0.455, 0.7774, 0.4569, 0.7811, 0.4547, 0.785, 0.7125, 0.7581, 0.7164, 0.7624, 0.7129, 0.767, 0.709, 0.7626, 0.39, 0.7639, 0.3881, 0.7708, 0.3857, 0.77, 0.3862, 0.763, 0.4547, 0.785, 0.455, 0.7886, 0.451, 0.7884, 0.4507, 0.7848, 0.6925, 0.7538, 0.6879, 0.7518, 0.6898, 0.7459, 0.6944, 0.7479, 0.6653, 0.7609, 0.6657, 0.7654, 0.6617, 0.7654, 0.4918, 0.8083, 0.4916, 0.8043, 0.4937, 0.8042, 0.4938, 0.8079, 0.6874, 0.7929, 0.6949, 0.7951, 0.6927, 0.7985, 0.7142, 0.7303, 0.711, 0.7319, 0.7096, 0.7283, 0.4569, 0.7811, 0.4602, 0.779, 0.4602, 0.7832, 0.6925, 0.7538, 0.6923, 0.7586, 0.69, 0.7596, 0.6893, 0.7554, 0.6858, 0.7566, 0.6807, 0.7533, 0.6828, 0.7487, 0.6879, 0.7518, 0.2696, 0.799, 0.2688, 0.796, 0.271, 0.7958, 0.2718, 0.7988, 0.6531, 0.7808, 0.6539, 0.7846, 0.65, 0.7859, 0.6489, 0.7821, 0.6498, 0.7779, 0.6458, 0.7794, 0.6467, 0.775, 0.6505, 0.7736, 0.3867, 0.7586, 0.3886, 0.7544, 0.3922, 0.7557, 0.6674, 0.795, 0.6599, 0.7927, 0.6603, 0.7902, 0.668, 0.7909, 0.7024, 0.7298, 0.7045, 0.7252, 0.7096, 0.7283, 0.7075, 0.7328, 0.6828, 0.7487, 0.6819, 0.7442, 0.6861, 0.7432, 0.6866, 0.7474, 0.7066, 0.7453, 0.7092, 0.7453, 0.7094, 0.752, 0.7069, 0.7523, 0.6501, 0.7919, 0.6509, 0.7889, 0.6529, 0.7894, 0.6523, 0.7924, 0.6861, 0.7432, 0.6898, 0.7459, 0.6866, 0.7474, 0.6429, 0.7747, 0.6467, 0.775, 0.6458, 0.7794, 0.6425, 0.7787, 0.4899, 0.7798, 0.4878, 0.7841, 0.4843, 0.7825, 0.4047, 0.7642, 0.4102, 0.7612, 0.4083, 0.7652, 0.9334, 0.6566, 0.7192, 0.6566, 0.7192, 0.3883, 0.9334, 0.3883, 0.6925, 0.7538, 0.6893, 0.7554, 0.6879, 0.7518, 0.4869, 0.7742, 0.4816, 0.777, 0.4835, 0.7734, 0.421, 0.8043, 0.421, 0.8077, 0.4189, 0.8078, 0.4188, 0.804, 0.7161, 0.7414, 0.7138, 0.7423, 0.7116, 0.736, 0.714, 0.7351, 0.3956, 0.7663, 0.3896, 0.7715, 0.3881, 0.7708, 0.3932, 0.7652, 0.4899, 0.7798, 0.4843, 0.7825, 0.4816, 0.777, 0.4869, 0.7742, 0.6727, 0.7607, 0.672, 0.7654, 0.6692, 0.7653, 0.6617, 0.7568, 0.658, 0.7613, 0.6588, 0.757, 0.7075, 0.7328, 0.7096, 0.7283, 0.711, 0.7319, 0.4938, 0.8013, 0.4937, 0.8042, 0.4916, 0.8043, 0.4917, 0.801, 0.6944, 0.7649, 0.6921, 0.7659, 0.69, 0.7596, 0.6923, 0.7586, 0.4032, 0.7708, 0.4083, 0.7652, 0.4107, 0.7663, 0.4048, 0.7715, 0.4014, 0.7773, 0.399, 0.7768, 0.4009, 0.77, 0.4032, 0.7708, 0.4718, 0.786, 0.4666, 0.7831, 0.4693, 0.7776, 0.4749, 0.7804, 0.6961, 0.7231, 0.6832, 0.7231, 0.6818, 0.721, 0.6972, 0.721, 0.494, 0.7867, 0.4937, 0.7693, 0.4957, 0.7675, 0.4957, 0.7886, 0.4261, 0.8006, 0.4261, 0.8043, 0.4239, 0.804, 0.4239, 0.8003, 0.455, 0.7774, 0.455, 0.7734, 0.4585, 0.7756, 0.709, 0.7626, 0.7094, 0.7671, 0.7054, 0.7671, 0.6675, 0.7503, 0.6657, 0.7503, 0.6655, 0.7436, 0.6672, 0.7436, 0.4019, 0.7586, 0.4037, 0.7544, 0.4071, 0.7556, 0.6629, 0.7435, 0.6655, 0.7436, 0.6657, 0.7503, 0.6632, 0.7506, 0.6858, 0.7566, 0.6879, 0.7518, 0.6893, 0.7554, 0.7094, 0.752, 0.7125, 0.7581, 0.709, 0.7582, 0.4579, 0.8043, 0.4581, 0.801, 0.4602, 0.8012, 0.4601, 0.8046, 0.4657, 0.8064, 0.4658, 0.8032, 0.4679, 0.8028, 0.4679, 0.806, 0.2718, 0.8088, 0.2693, 0.8085, 0.2693, 0.8019, 0.2718, 0.8019, 0.7138, 0.7423, 0.7119, 0.7423, 0.7098, 0.7364, 0.7116, 0.736, 0.6499, 0.8019, 0.6524, 0.8019, 0.6524, 0.8088, 0.6499, 0.8085, 0.4526, 0.7813, 0.4547, 0.785, 0.4507, 0.7848, 0.4485, 0.7809, 0.7058, 0.7204, 0.7083, 0.7239, 0.7045, 0.7252, 0.4694, 0.7734, 0.4729, 0.7761, 0.4693, 0.7776, 0.4653, 0.7744, 0.4659, 0.7784, 0.463, 0.779, 0.6489, 0.7821, 0.65, 0.7859, 0.6464, 0.7851, 0.6692, 0.7653, 0.6657, 0.7654, 0.6653, 0.7609, 0.6458, 0.7794, 0.6434, 0.7823, 0.6425, 0.7787, 0.3922, 0.7557, 0.3956, 0.7566, 0.3951, 0.7612, 0.7093, 0.7187, 0.7138, 0.7204, 0.7115, 0.7224, 0.7115, 0.7224, 0.7138, 0.7204, 0.7161, 0.7244, 0.4749, 0.7804, 0.4729, 0.7761, 0.4754, 0.7749, 0.4693, 0.7776, 0.4729, 0.7761, 0.4749, 0.7804, 0.4666, 0.7831, 0.4659, 0.7784, 0.4693, 0.7776, 0.463, 0.779, 0.4659, 0.7784, 0.4666, 0.7831, 0.7045, 0.7252, 0.7083, 0.7239, 0.7096, 0.7283, 0.7096, 0.7283, 0.7083, 0.7239, 0.7115, 0.7224, 0.6896, 0.8004, 0.6927, 0.7985, 0.6954, 0.8004, 0.4856, 0.806, 0.4857, 0.8031, 0.4878, 0.8027, 0.4878, 0.8058, 0.4718, 0.786, 0.4684, 0.7867, 0.4666, 0.7831, 0.6617, 0.7568, 0.6653, 0.7565, 0.6653, 0.7609, 0.6688, 0.7564, 0.6653, 0.7609, 0.6653, 0.7565, 0.3956, 0.7663, 0.3932, 0.7652, 0.3951, 0.7612, 0.39, 0.7639, 0.3951, 0.7612, 0.3932, 0.7652, 0.39, 0.7639, 0.3862, 0.763, 0.3867, 0.7586, 0.3832, 0.7625, 0.3867, 0.7586, 0.3862, 0.763, 0.6855, 0.794, 0.6896, 0.8004, 0.6865, 0.8003, 0.4862, 0.7704, 0.4861, 0.7675, 0.4888, 0.7678, 0.4887, 0.7704, 0.6878, 0.7903, 0.6943, 0.7878, 0.6954, 0.7914, 0.6657, 0.7503, 0.6688, 0.7564, 0.6653, 0.7565, 0.3881, 0.7708, 0.39, 0.7639, 0.3932, 0.7652, 0.3857, 0.77, 0.3832, 0.7625, 0.3862, 0.763, 0.7093, 0.7187, 0.7115, 0.7224, 0.7083, 0.7239, 0.7058, 0.7204, 0.4551, 0.7977, 0.4516, 0.7995, 0.4516, 0.7954, 0.6819, 0.7442, 0.6828, 0.7487, 0.6801, 0.7486, 0.4842, 0.7866, 0.4843, 0.7825, 0.4878, 0.7841, 0.4905, 0.7853, 0.4878, 0.7841, 0.4899, 0.7798, 0.7129, 0.767, 0.7094, 0.7671, 0.709, 0.7626, 0.4547, 0.785, 0.458, 0.7865, 0.455, 0.7886, 0.6898, 0.7459, 0.6921, 0.7439, 0.6944, 0.7479, 0.4816, 0.777, 0.4809, 0.7817, 0.4782, 0.7812, 0.4843, 0.7825, 0.4809, 0.7817, 0.4816, 0.777, 0.7164, 0.7624, 0.7158, 0.7671, 0.7129, 0.767, 0.4071, 0.7556, 0.4107, 0.7566, 0.4102, 0.7612, 0.6828, 0.7487, 0.6866, 0.7474, 0.6879, 0.7518, 0.6879, 0.7518, 0.6866, 0.7474, 0.6898, 0.7459, 0.662, 0.7999, 0.6653, 0.7981, 0.668, 0.7999, 0.4869, 0.7742, 0.4905, 0.7757, 0.4899, 0.7798, 0.7053, 0.7581, 0.7017, 0.763, 0.7025, 0.7587, 0.7053, 0.7581, 0.709, 0.7582, 0.709, 0.7626, 0.7125, 0.7581, 0.709, 0.7626, 0.709, 0.7582, 0.4107, 0.7663, 0.4083, 0.7652, 0.4102, 0.7612, 0.4047, 0.7642, 0.4013, 0.763, 0.4019, 0.7586, 0.3984, 0.7625, 0.4019, 0.7586, 0.4013, 0.763, 0.658, 0.7939, 0.662, 0.7999, 0.6591, 0.7998, 0.7058, 0.7204, 0.7045, 0.7252, 0.7017, 0.7251, 0.7024, 0.7207, 0.6599, 0.7927, 0.6674, 0.795, 0.6653, 0.7981, 0.6603, 0.7902, 0.6668, 0.7873, 0.668, 0.7909, 0.4032, 0.7708, 0.4047, 0.7642, 0.4083, 0.7652, 0.4009, 0.77, 0.3984, 0.7625, 0.4013, 0.763, 0.2871, 0.8558, 0.3682, 0.8558, 0.3696, 0.858, 0.2857, 0.858, 0.4796, 0.791, 0.4828, 0.7896, 0.4831, 0.7945, 0.7024, 0.7948, 0.7039, 0.7916, 0.7074, 0.7954, 0.4861, 0.7588, 0.4875, 0.7555, 0.491, 0.7593, 0.6881, 0.76, 0.69, 0.7596, 0.6921, 0.7659, 0.6902, 0.7659, 0.4843, 0.7825, 0.4842, 0.7866, 0.4804, 0.7858, 0.4809, 0.7817, 0.4739, 0.7911, 0.4754, 0.794, 0.4707, 0.7946, 0.4454, 0.7909, 0.4321, 0.7909, 0.4317, 0.7734, 0.4457, 0.7734, 0.4019, 0.7586, 0.4071, 0.7556, 0.4102, 0.7612, 0.4047, 0.7642, 0.4832, 0.7596, 0.4832, 0.7652, 0.476, 0.7624, 0.4651, 0.7652, 0.4616, 0.7697, 0.4579, 0.7624, 0.434, 0.7941, 0.4339, 0.7978, 0.4317, 0.7975, 0.4318, 0.7938, 0.6397, 0.8057, 0.6372, 0.8056, 0.6371, 0.8029, 0.6397, 0.8031, 0.4782, 0.8096, 0.4782, 0.806, 0.4804, 0.8058, 0.4804, 0.8099, 0.4516, 0.7915, 0.4551, 0.7937, 0.4516, 0.7954, 0.6507, 0.7989, 0.6499, 0.796, 0.6522, 0.7958, 0.6529, 0.7988, 0.4601, 0.8046, 0.4602, 0.8078, 0.4582, 0.8083, 0.4579, 0.8043, 0.6523, 0.7924, 0.6522, 0.7958, 0.6499, 0.796, 0.6501, 0.7919, 0.9883, 0.6337, 0.9883, 0.7549, 0.9806, 0.7549, 0.9805, 0.6337, 0.6757, 0.7456, 0.6759, 0.7435, 0.6773, 0.7436, 0.6771, 0.7456, 0.4515, 0.7679, 0.4498, 0.7626, 0.4579, 0.7624, 0.4797, 0.7697, 0.4745, 0.7705, 0.476, 0.7624, 0.453, 0.8098, 0.4529, 0.8061, 0.4551, 0.806, 0.4551, 0.8097, 0.4426, 0.7575, 0.4388, 0.7568, 0.4383, 0.7544, 0.4436, 0.7552, 0.9797, 0.4163, 0.9874, 0.4163, 0.9878, 0.4797, 0.9801, 0.4796, 0.4658, 0.8097, 0.4657, 0.8064, 0.4679, 0.806, 0.4679, 0.81, 0.4339, 0.7978, 0.434, 0.8012, 0.4318, 0.8012, 0.4317, 0.7975, 0.271, 0.7924, 0.271, 0.7958, 0.2688, 0.796, 0.269, 0.7919, 0.445, 0.7646, 0.445, 0.7605, 0.447, 0.7596, 0.447, 0.7652, 0.4261, 0.8043, 0.4261, 0.8077, 0.424, 0.8078, 0.4239, 0.804, 0.4782, 0.806, 0.4783, 0.8031, 0.4804, 0.8027, 0.4804, 0.8058, 0.639, 0.7935, 0.6389, 0.7968, 0.6367, 0.797, 0.637, 0.793, 0.4388, 0.768, 0.4426, 0.7676, 0.4435, 0.7697, 0.4383, 0.7705, 0.3682, 0.8558, 0.3713, 0.8525, 0.3734, 0.8536, 0.3696, 0.858, 0.4394, 0.7978, 0.4394, 0.8012, 0.4373, 0.8012, 0.4372, 0.7975, 0.4878, 0.8058, 0.4878, 0.8099, 0.4857, 0.8096, 0.4856, 0.806, 0.6896, 0.8004, 0.6855, 0.794, 0.6874, 0.7929, 0.6927, 0.7985, 0.3864, 0.7837, 0.3863, 0.7871, 0.384, 0.7873, 0.3842, 0.7832, 0.6826, 0.7927, 0.6827, 0.7967, 0.6788, 0.7985, 0.6785, 0.792, 0.7142, 0.7303, 0.714, 0.7351, 0.7116, 0.736, 0.711, 0.7319, 0.458, 0.7865, 0.4547, 0.785, 0.4569, 0.7811, 0.4602, 0.7832, 0.6471, 0.7889, 0.6471, 0.8092, 0.6425, 0.8061, 0.6425, 0.7916, 0.6708, 0.8046, 0.6708, 0.79, 0.6754, 0.7873, 0.6754, 0.8076, 0.7112, 0.752, 0.7094, 0.752, 0.7092, 0.7453, 0.7109, 0.7453, 0.4551, 0.8024, 0.4551, 0.806, 0.4529, 0.8061, 0.453, 0.8029, 0.6322, 0.7757, 0.6322, 0.7983, 0.627, 0.7943, 0.6278, 0.7777, 0.3984, 0.7988, 0.3992, 0.7822, 0.4036, 0.7802, 0.4036, 0.8028, 0.6989, 0.7432, 0.6989, 0.7487, 0.6975, 0.7475, 0.6974, 0.7444, 0.6606, 0.7763, 0.6616, 0.78, 0.6597, 0.7818, 0.658, 0.7765, 0.5124, 0.8171, 0.4985, 0.8164, 0.5264, 0.7928, 0.535, 0.7949, 0.4696, 0.7679, 0.4679, 0.7626, 0.476, 0.7624, 0.475, 0.7977, 0.4722, 0.7998, 0.4707, 0.7946, 0.3863, 0.7871, 0.387, 0.7901, 0.3848, 0.7903, 0.384, 0.7873, 0.7057, 0.8006, 0.7028, 0.7985, 0.7074, 0.7954, 0.4893, 0.7646, 0.4864, 0.7621, 0.491, 0.7593, 0.4047, 0.7642, 0.4032, 0.7708, 0.4009, 0.77, 0.4013, 0.763, 0.4785, 0.7976, 0.4782, 0.7939, 0.4831, 0.7945, 0.6301, 0.8086, 0.6299, 0.8046, 0.632, 0.8045, 0.6322, 0.8081, 0.4342, 0.7624, 0.4356, 0.7661, 0.4334, 0.7679, 0.4317, 0.7626, 0.4616, 0.7697, 0.4564, 0.7705, 0.4579, 0.7624, 0.4192, 0.7683, 0.4231, 0.7683, 0.4239, 0.7708, 0.4186, 0.7708, 0.535, 0.7949, 0.5264, 0.7928, 0.5567, 0.7672, 0.5601, 0.7726, 0.6934, 0.775, 0.691, 0.772, 0.6919, 0.7696, 0.6954, 0.7741, 0.4177, 0.7585, 0.4159, 0.7618, 0.4136, 0.7613, 0.416, 0.7566, 0.6871, 0.7824, 0.6909, 0.782, 0.6919, 0.7842, 0.6867, 0.7849, 0.671, 0.7785, 0.671, 0.7744, 0.6733, 0.7736, 0.6733, 0.7791, 0.6616, 0.78, 0.6651, 0.7819, 0.6646, 0.7844, 0.6597, 0.7818, 0.4617, 0.7552, 0.4651, 0.7596, 0.4579, 0.7624, 0.6616, 0.7726, 0.6606, 0.7763, 0.658, 0.7765, 0.6598, 0.7709, 0.6818, 0.7715, 0.6867, 0.7689, 0.6871, 0.7712, 0.684, 0.7731, 0.6826, 0.7768, 0.684, 0.7805, 0.6818, 0.7823, 0.6801, 0.777, 0.671, 0.7744, 0.6686, 0.7714, 0.6699, 0.7691, 0.6733, 0.7736, 0.4231, 0.7683, 0.4259, 0.7658, 0.4282, 0.7672, 0.4239, 0.7708, 0.4259, 0.7658, 0.4266, 0.7618, 0.4289, 0.7613, 0.4282, 0.7672, 0.6878, 0.7903, 0.6954, 0.7914, 0.6949, 0.7951, 0.6874, 0.7929, 0.3779, 0.8551, 0.3734, 0.8536, 0.3734, 0.7658, 0.3779, 0.7658, 0.4846, 0.7997, 0.4814, 0.7997, 0.4831, 0.7945, 0.4878, 0.7939, 0.4875, 0.7976, 0.4831, 0.7945, 0.7118, 0.7985, 0.7089, 0.8006, 0.7074, 0.7954, 0.7106, 0.7916, 0.7121, 0.7948, 0.7074, 0.7954, 0.4954, 0.7621, 0.4925, 0.7646, 0.491, 0.7593, 0.4943, 0.7555, 0.4957, 0.7588, 0.491, 0.7593, 0.421, 0.7737, 0.421, 0.7974, 0.4168, 0.7946, 0.416, 0.7771, 0.4657, 0.794, 0.4671, 0.7911, 0.4707, 0.7946, 0.4689, 0.7998, 0.466, 0.7977, 0.4707, 0.7946, 0.6358, 0.787, 0.6357, 0.7817, 0.6396, 0.7816, 0.6397, 0.7847, 0.4159, 0.7618, 0.4163, 0.7658, 0.4143, 0.7671, 0.4136, 0.7613, 0.6397, 0.7778, 0.6396, 0.7816, 0.6357, 0.7817, 0.6358, 0.7757, 0.6686, 0.7714, 0.6651, 0.7707, 0.6646, 0.7684, 0.6699, 0.7691, 0.691, 0.772, 0.6871, 0.7712, 0.6867, 0.7689, 0.6919, 0.7696, 0.2871, 0.8558, 0.2857, 0.858, 0.2815, 0.8536, 0.284, 0.8525, 0.6584, 0.7191, 0.6773, 0.7187, 0.6755, 0.7212, 0.6601, 0.7209, 0.4436, 0.8, 0.4436, 0.798, 0.4457, 0.7969, 0.4457, 0.8013, 0.6489, 0.7821, 0.6458, 0.7794, 0.6498, 0.7779, 0.6531, 0.7808, 0.6598, 0.7384, 0.6755, 0.738, 0.6773, 0.7406, 0.658, 0.7402, 0.4721, 0.8055, 0.4721, 0.8032, 0.4741, 0.8028, 0.4741, 0.807, 0.4832, 0.7652, 0.4797, 0.7697, 0.476, 0.7624, 0.4745, 0.7705, 0.4696, 0.7679, 0.476, 0.7624, 0.4651, 0.7596, 0.4651, 0.7652, 0.4579, 0.7624, 0.4564, 0.7705, 0.4515, 0.7679, 0.4579, 0.7624, 0.4798, 0.7552, 0.4832, 0.7596, 0.476, 0.7624, 0.4498, 0.7626, 0.4516, 0.757, 0.4579, 0.7624, 0.4679, 0.7626, 0.4697, 0.757, 0.476, 0.7624, 0.2871, 0.7636, 0.284, 0.7668, 0.2815, 0.7657, 0.2857, 0.7614, 0.3849, 0.7994, 0.3848, 0.7974, 0.387, 0.7962, 0.387, 0.8006, 0.3682, 0.7636, 0.2871, 0.7636, 0.2857, 0.7614, 0.3696, 0.7614, 0.6539, 0.7763, 0.6531, 0.7808, 0.6498, 0.7779, 0.6505, 0.7736, 0.6601, 0.7209, 0.6755, 0.7212, 0.6741, 0.7231, 0.6612, 0.7235, 0.4356, 0.7587, 0.4342, 0.7624, 0.4317, 0.7626, 0.4335, 0.757, 0.6909, 0.782, 0.6934, 0.779, 0.6954, 0.7797, 0.6919, 0.7842, 0.6651, 0.7707, 0.6616, 0.7726, 0.6598, 0.7709, 0.6646, 0.7684, 0.387, 0.7807, 0.3864, 0.7837, 0.3842, 0.7832, 0.385, 0.7802, 0.6598, 0.8029, 0.6598, 0.8084, 0.6584, 0.8072, 0.658, 0.8043, 0.5237, 0.851, 0.4985, 0.8164, 0.5124, 0.8171, 0.5337, 0.8521, 0.6818, 0.7381, 0.6972, 0.7385, 0.6989, 0.7402, 0.6801, 0.7402, 0.4289, 0.7737, 0.4289, 0.7974, 0.4247, 0.7946, 0.4239, 0.7771, 0.4916, 0.7981, 0.4916, 0.7915, 0.4957, 0.7927, 0.4957, 0.7967, 0.4426, 0.7676, 0.445, 0.7646, 0.447, 0.7652, 0.4435, 0.7697, 0.445, 0.7605, 0.4426, 0.7575, 0.4436, 0.7552, 0.447, 0.7596, 0.684, 0.7805, 0.6871, 0.7824, 0.6867, 0.7849, 0.6818, 0.7823, 0.4266, 0.7618, 0.4248, 0.7585, 0.4264, 0.7566, 0.4289, 0.7613, 0.6686, 0.7815, 0.671, 0.7785, 0.6733, 0.7791, 0.6698, 0.7836, 0.4356, 0.7661, 0.4388, 0.768, 0.4383, 0.7705, 0.4334, 0.7679, 0.6934, 0.779, 0.6934, 0.775, 0.6954, 0.7741, 0.6954, 0.7797, 0.6785, 0.792, 0.6788, 0.7878, 0.6827, 0.7901, 0.6826, 0.7927, 0.4335, 0.757, 0.4383, 0.7544, 0.4388, 0.7568, 0.4356, 0.7587, 0.4248, 0.7585, 0.4213, 0.7571, 0.4211, 0.7544, 0.4264, 0.7566, 0.6169, 0.8138, 0.6177, 0.7691, 0.6241, 0.7682, 0.6241, 0.8176, 0.684, 0.7731, 0.6826, 0.7768, 0.6801, 0.777, 0.6818, 0.7715, 0.284, 0.8525, 0.2815, 0.8536, 0.2815, 0.7657, 0.284, 0.7668, 0.2584, 0.7937, 0.2647, 0.7933, 0.2647, 0.8323, 0.257, 0.8276, 0.6972, 0.721, 0.6818, 0.721, 0.6801, 0.7187, 0.6989, 0.7191, 0.9795, 0.357, 0.9872, 0.357, 0.9871, 0.3938, 0.9794, 0.3938, 0.2857, 0.7566, 0.277, 0.7657, 0.2749, 0.7657, 0.2857, 0.7544, 0.2857, 0.8642, 0.2857, 0.8664, 0.2749, 0.8551, 0.277, 0.8551, 0.2815, 0.7657, 0.2815, 0.8536, 0.277, 0.8551, 0.277, 0.7657, 0.3804, 0.8551, 0.3696, 0.8664, 0.3696, 0.8642, 0.3779, 0.8551, 0.5847, 0.9215, 0.614, 0.9555, 0.607, 0.9654, 0.5811, 0.9298, 0.3734, 0.7658, 0.3713, 0.7668, 0.3682, 0.7636, 0.3696, 0.7614, 0.4564, 0.7544, 0.4617, 0.7552, 0.4579, 0.7624, 0.4516, 0.757, 0.4564, 0.7544, 0.4579, 0.7624, 0.4745, 0.7544, 0.4798, 0.7552, 0.476, 0.7624, 0.4697, 0.757, 0.4745, 0.7544, 0.476, 0.7624, 0.7039, 0.7916, 0.7071, 0.7905, 0.7074, 0.7954, 0.4875, 0.7555, 0.4907, 0.7544, 0.491, 0.7593, 0.4671, 0.7911, 0.4703, 0.7897, 0.4707, 0.7946, 0.4828, 0.7896, 0.4864, 0.791, 0.4831, 0.7945, 0.3867, 0.7586, 0.3922, 0.7557, 0.3951, 0.7612, 0.39, 0.7639, 0.4163, 0.7658, 0.4192, 0.7683, 0.4186, 0.7708, 0.4143, 0.7671, 0.6651, 0.7819, 0.6686, 0.7815, 0.6698, 0.7836, 0.6646, 0.7844, 0.6617, 0.7568, 0.6632, 0.7506, 0.6657, 0.7503, 0.6653, 0.7565, 0.6805, 0.8052, 0.6806, 0.8015, 0.6827, 0.8017, 0.6826, 0.8051, 0.6599, 0.7927, 0.6653, 0.7981, 0.662, 0.7999, 0.658, 0.7939, 0.7053, 0.7581, 0.7069, 0.7523, 0.7094, 0.752, 0.709, 0.7582, 0.269, 0.7919, 0.2698, 0.7889, 0.2718, 0.7894, 0.271, 0.7924, 0.6389, 0.7968, 0.6397, 0.7998, 0.6376, 0.8, 0.6367, 0.797, 0.4372, 0.7975, 0.4372, 0.7938, 0.4394, 0.7941, 0.4394, 0.7978, 0.6299, 0.8046, 0.6301, 0.8012, 0.6322, 0.8015, 0.632, 0.8045, 0.4526, 0.7813, 0.4485, 0.7809, 0.4505, 0.7773, 0.455, 0.7774, 0.4551, 0.7937, 0.4551, 0.7977, 0.4516, 0.7954, 0.4907, 0.7544, 0.4943, 0.7555, 0.491, 0.7593, 0.7071, 0.7905, 0.7106, 0.7916, 0.7074, 0.7954, 0.4703, 0.7897, 0.4739, 0.7911, 0.4707, 0.7946, 0.4782, 0.7939, 0.4796, 0.791, 0.4831, 0.7945, 0.4864, 0.791, 0.4878, 0.7939, 0.4831, 0.7945, 0.7028, 0.7985, 0.7024, 0.7948, 0.7074, 0.7954, 0.466, 0.7977, 0.4657, 0.794, 0.4707, 0.7946, 0.4864, 0.7621, 0.4861, 0.7588, 0.491, 0.7593, 0.7121, 0.7948, 0.7118, 0.7985, 0.7074, 0.7954, 0.4754, 0.794, 0.475, 0.7977, 0.4707, 0.7946, 0.4814, 0.7997, 0.4785, 0.7976, 0.4831, 0.7945, 0.4957, 0.7588, 0.4954, 0.7621, 0.491, 0.7593, 0.4722, 0.7998, 0.4689, 0.7998, 0.4707, 0.7946, 0.7089, 0.8006, 0.7057, 0.8006, 0.7074, 0.7954, 0.4925, 0.7646, 0.4893, 0.7646, 0.491, 0.7593, 0.4875, 0.7976, 0.4846, 0.7997, 0.4831, 0.7945, 0.6972, 0.7385, 0.6818, 0.7381, 0.6832, 0.7363, 0.6961, 0.7359, 0.3844, 0.7932, 0.387, 0.7962, 0.3848, 0.7974, 0.3837, 0.7955, 0.6757, 0.7546, 0.6757, 0.7527, 0.6771, 0.7524, 0.6772, 0.7546, 0.4721, 0.8032, 0.4721, 0.8055, 0.4707, 0.8057, 0.4711, 0.8034, 0.6989, 0.7517, 0.6989, 0.7537, 0.6975, 0.7536, 0.6975, 0.7516, 0.6771, 0.7456, 0.6773, 0.7476, 0.6759, 0.7475, 0.6757, 0.7456, 0.6769, 0.7505, 0.6771, 0.7524, 0.6757, 0.7527, 0.6759, 0.7508, 0.6397, 0.7904, 0.639, 0.7935, 0.637, 0.793, 0.6377, 0.7899, 0.3839, 0.7995, 0.3835, 0.7975, 0.3848, 0.7974, 0.3849, 0.7994, 0.4426, 0.8001, 0.4423, 0.7981, 0.4436, 0.798, 0.4436, 0.8, 0.6612, 0.7359, 0.6741, 0.7362, 0.6755, 0.738, 0.6598, 0.7384, 0.6755, 0.7212, 0.6755, 0.738, 0.6741, 0.7362, 0.6741, 0.7231, 0.3696, 0.7566, 0.3696, 0.7545, 0.3804, 0.7658, 0.3779, 0.7658, 0.4485, 0.7937, 0.4516, 0.7915, 0.4516, 0.7954, 0.4516, 0.7995, 0.4485, 0.7977, 0.4516, 0.7954, 0.7195, 8.892e-09, 0.9766, 0.0, 0.9766, 0.3489, 0.7196, 0.3489, 0.3898, 0.8013, 0.3898, 0.7802, 0.3956, 0.7835, 0.3956, 0.7977, 0.4065, 0.7802, 0.4122, 0.7838, 0.4122, 0.7977, 0.4065, 0.8013, 0.4579, 0.7915, 0.4623, 0.7929, 0.4623, 0.797, 0.4579, 0.798, 0.2698, 0.7181, 0.2721, 0.7156, 0.2721, 0.7375, 0.2698, 0.7349, 0.2698, 0.7426, 0.2721, 0.7404, 0.2721, 0.762, 0.2698, 0.7597, 0.6818, 0.7381, 0.6818, 0.721, 0.6832, 0.7231, 0.6832, 0.7363, 0.3779, 0.7658, 0.3734, 0.7658, 0.3696, 0.7614, 0.3696, 0.7566, 0.3696, 0.8642, 0.3696, 0.858, 0.3734, 0.8536, 0.3779, 0.8551, 0.2815, 0.8536, 0.2857, 0.858, 0.2857, 0.8642, 0.277, 0.8551, 0.2857, 0.7566, 0.3696, 0.7566, 0.3696, 0.7614, 0.2857, 0.7614, 0.2857, 0.858, 0.3696, 0.858, 0.3696, 0.8642, 0.2857, 0.8642, 0.2857, 0.7614, 0.2815, 0.7657, 0.277, 0.7657, 0.2857, 0.7566, 0.0, 0.7156, 0.2499, 0.7156, 0.2499, 1.0, 0.0, 1.0, 0.0, 0.9919, 0.007041, 0.9919, 0.007041, 0.7237, 0.0, 0.7237, 0.3713, 0.7668, 0.3713, 0.8525, 0.3682, 0.8558, 0.2871, 0.8558, 0.284, 0.8525, 0.284, 0.7668, 0.2871, 0.7636, 0.3682, 0.7636])
me_magic_deniro_80_vert.materials.append(mat_denirosmagicblack)
me_magic_deniro_80_vert.materials.append(mat_denirosmagicred)
me_magic_deniro_80_vert.materials.append(mat_denirosmagicchrome)
me_magic_deniro_80_vert.materials.append(mat_denirosmagicmetalblack)
me_magic_deniro_80_vert.use_remesh_fix_poles = True
me_magic_deniro_80_vert.use_remesh_preserve_attributes = False
me_magic_deniro_80_vert.update()
me_magic_deniro_80_vert_001 = bpy.data.meshes.new('magic-deniro-80-vert.001')
me_magic_deniro_80_vert_001.from_pydata([(-0.3071, 0.0865, 1.49e-08), (-0.3071, -0.0865, 0.0), (0.3071, 0.0865, 0.0), (0.3071, -0.0865, 0.0)], [], [(2, 0, 1, 3)])
me_magic_deniro_80_vert_001.polygons.foreach_set('use_smooth', [True] * 1)
_uv = me_magic_deniro_80_vert_001.uv_layers.new(name='UVMap')
_uv.uv.foreach_set('vector', [1.0, 1.0, 0.0, 1.0, 0.0, 0.0, 1.0, 0.0])
me_magic_deniro_80_vert_001.use_remesh_fix_poles = True
me_magic_deniro_80_vert_001.use_remesh_preserve_attributes = False
me_magic_deniro_80_vert_001.update()
me_magic_deniro_80_vert_002 = bpy.data.meshes.new('magic-deniro-80-vert.002')
me_magic_deniro_80_vert_002.from_pydata([(-0.08291, 0.01508, 0.0104), (-0.0001671, 0.02093, 0.01458), (-0.0001672, 0.07191, -0.07987), (0.08341, 0.01508, 0.0104), (0.08174, 0.0669, -0.08405), (-0.0001671, -0.03841, 0.1032), (0.1628, -0.001638, -0.001304), (-0.08207, -0.04426, 0.09899), (-0.0001672, 0.107, -0.1852), (-0.08207, 0.06606, -0.08405), (-0.1631, -0.001638, -0.001304), (0.08257, -0.04426, 0.09982), (0.1611, -0.06098, 0.08729), (0.1536, 0.09364, -0.1944), (0.1553, -0.1278, 0.1709), (0.1603, 0.05018, -0.09575), (0.07923, -0.1178, 0.1784), (-0.1606, 0.05018, -0.09575), (-0.0001672, -0.1145, 0.1809), (-0.07957, -0.1178, 0.1784), (0.0784, 0.1037, -0.1877), (-0.1615, -0.06098, 0.08729), (-0.1531, 0.09364, -0.1944), (-0.07789, 0.1037, -0.1877), (-0.1548, -0.1278, 0.1709)], [], [(3, 1, 5, 11), (2, 1, 3, 4), (16, 11, 5, 18), (0, 10, 21, 7), (16, 14, 12, 11), (2, 9, 0, 1), (15, 4, 3, 6), (5, 1, 0, 7), (2, 4, 20, 8), (2, 8, 23, 9), (21, 24, 19, 7), (12, 6, 3, 11), (23, 22, 17, 9), (19, 18, 5, 7), (17, 10, 0, 9), (15, 13, 20, 4)])
me_magic_deniro_80_vert_002.polygons.foreach_set('use_smooth', [True] * 16)
_uv = me_magic_deniro_80_vert_002.uv_layers.new(name='UVMap')
_uv.uv.foreach_set('vector', [0.7468, 0.5, 0.5, 0.5, 0.5, 0.2532, 0.7468, 0.2532, 0.5, 0.7468, 0.5, 0.5, 0.7468, 0.5, 0.7468, 0.7468, 0.7468, 0.001555, 0.7468, 0.2532, 0.5, 0.2532, 0.5, 0.001555, 0.2532, 0.5, 0.001555, 0.5, 0.001555, 0.2532, 0.2532, 0.2532, 0.7468, 0.001555, 0.9984, 0.001555, 0.9984, 0.2532, 0.7468, 0.2532, 0.5, 0.7468, 0.2532, 0.7468, 0.2532, 0.5, 0.5, 0.5, 0.9984, 0.7468, 0.7468, 0.7468, 0.7468, 0.5, 0.9984, 0.5, 0.5, 0.2532, 0.5, 0.5, 0.2532, 0.5, 0.2532, 0.2532, 0.5, 0.7468, 0.7468, 0.7468, 0.7468, 0.9984, 0.5, 0.9984, 0.5, 0.7468, 0.5, 0.9984, 0.2532, 0.9984, 0.2532, 0.7468, 0.001555, 0.2532, 0.001555, 0.001555, 0.2532, 0.001555, 0.2532, 0.2532, 0.9984, 0.2532, 0.9984, 0.5, 0.7468, 0.5, 0.7468, 0.2532, 0.2532, 0.9984, 0.001555, 0.9984, 0.001555, 0.7468, 0.2532, 0.7468, 0.2532, 0.001555, 0.5, 0.001555, 0.5, 0.2532, 0.2532, 0.2532, 0.001555, 0.7468, 0.001555, 0.5, 0.2532, 0.5, 0.2532, 0.7468, 0.9984, 0.7468, 0.9984, 0.9984, 0.7468, 0.9984, 0.7468, 0.7468])
me_magic_deniro_80_vert_002.use_remesh_fix_poles = True
me_magic_deniro_80_vert_002.use_remesh_preserve_attributes = False
me_magic_deniro_80_vert_002.update()
me_magic_deniro_80_vert_003 = bpy.data.meshes.new('magic-deniro-80-vert.003')
me_magic_deniro_80_vert_003.from_pydata([(0.3268, 0.9544, 0.3142), (0.3268, 0.7221, 0.3226), (-0.3251, 0.9544, 0.3142), (-0.3251, -7.405e-06, -0.3301), (0.3268, -7.405e-06, -0.3301), (-0.3251, -7.377e-06, 0.3226), (0.3268, -7.377e-06, 0.3226), (-0.3067, 0.9235, 0.3151), (0.3084, 0.9143, 0.3285), (-0.3067, 0.9569, 0.173), (0.3084, 0.8834, 0.3343), (0.3268, 0.9026, 0.3443), (-0.3251, 0.8182, 0.3443), (0.3268, 1.731, 0.1529), (0.3084, 0.9235, 0.3151), (-0.3251, 1.64, -0.3301), (0.3084, 0.9569, 0.173), (-0.3067, 0.8834, 0.3343), (0.3084, 0.9026, 0.3343), (-0.3251, 0.9026, 0.3443), (0.3268, 0.8182, 0.3443), (-0.3251, 0.7221, 0.3226), (0.3268, 1.244, 0.2232), (-0.3067, 0.9026, 0.3343), (0.3268, 0.9227, 0.336), (-0.3251, 1.244, 0.2232), (0.3268, 1.64, -0.3301), (-0.3067, 0.9143, 0.3285), (-0.3251, 0.9227, 0.336), (-0.3251, 1.731, 0.1529), (0.3268, 1.453, 0.1864), (0.3268, 1.1, 0.2624), (-0.3251, 1.453, 0.1864), (-0.3251, 1.1, 0.2624), (-0.3068, 1.226, -0.2725), (0.3083, 1.226, -0.2725), (-0.3068, 1.203, -0.234), (0.3083, 1.203, -0.234), (-0.3067, 0.966, 0.158), (0.3084, 0.966, 0.158), (0.1788, 1.226, -0.2725), (0.1789, 1.203, -0.234), (0.179, 0.966, 0.158), (-0.178, 1.203, -0.234), (-0.1779, 0.966, 0.158), (-0.178, 1.226, -0.2725)], [], [(0, 24, 11, 20, 1, 6, 4, 26, 13, 30, 22, 31), (8, 14, 7, 27), (19, 28, 2, 33, 25, 32, 29, 15, 3, 5, 21, 12), (41, 37, 35, 40), (42, 39, 37, 41), (43, 41, 40, 45), (17, 10, 18, 23), (14, 16, 9, 7), (36, 43, 45, 34), (16, 39, 42, 44, 38, 9), (38, 44, 43, 36), (8, 27, 23, 18)])
me_magic_deniro_80_vert_003.polygons.foreach_set('use_smooth', [True] * 12)
_uv = me_magic_deniro_80_vert_003.uv_layers.new(name='UVMap')
_uv.uv.foreach_set('vector', [0.5442, 0.953, 0.5247, 0.975, 0.5128, 0.9822, 0.4651, 0.9695, 0.4123, 0.9282, 0.004446, 0.8191, 0.04972, 0.01584, 0.976, 0.2636, 0.9939, 0.8718, 0.8349, 0.871, 0.7138, 0.8846, 0.6299, 0.9112, 0.9967, 0.1761, 0.9967, 0.2581, 0.00212, 0.2581, 0.00212, 0.1761, 0.5138, 0.01816, 0.5257, 0.0254, 0.545, 0.04731, 0.6304, 0.08904, 0.7139, 0.1156, 0.8344, 0.1292, 0.9927, 0.1284, 0.9749, 0.7357, 0.05287, 0.9831, 0.007802, 0.181, 0.4138, 0.07209, 0.4664, 0.03089, 0.9967, 0.986, 0.9967, 0.986, 0.9967, 0.986, 0.9967, 0.986, 0.9967, 0.986, 0.9967, 0.986, 0.9967, 0.986, 0.9967, 0.986, 0.9967, 0.986, 0.9967, 0.986, 0.9967, 0.986, 0.9967, 0.986, 0.00212, 0.01291, 0.9967, 0.01291, 0.9967, 0.11, 0.00212, 0.11, 0.9967, 0.2581, 0.9967, 0.986, 0.002121, 0.986, 0.00212, 0.2581, 0.9967, 0.986, 0.9967, 0.986, 0.9967, 0.986, 0.9967, 0.986, 0.9967, 0.986, 0.9967, 0.986, 0.9967, 0.986, 0.9967, 0.986, 0.9967, 0.986, 0.9967, 0.986, 0.9967, 0.986, 0.9967, 0.986, 0.9967, 0.986, 0.9967, 0.986, 0.9967, 0.1761, 0.00212, 0.1761, 0.00212, 0.11, 0.9967, 0.11])
me_magic_deniro_80_vert_003.use_remesh_fix_poles = True
me_magic_deniro_80_vert_003.use_remesh_preserve_attributes = False
me_magic_deniro_80_vert_003.update()

# ---- objects
ob_magic_deniro_80_vert = bpy.data.objects.new('magic-deniro-80-vert', me_magic_deniro_80_vert)
ob_magic_deniro_80_vert_marquee = bpy.data.objects.new('magic-deniro-80-vert_marquee', me_magic_deniro_80_vert_001)
ob_magic_deniro_80_vert_screen = bpy.data.objects.new('magic-deniro-80-vert_screen', me_magic_deniro_80_vert_002)
ob_magic_deniro_80_vert_generic = bpy.data.objects.new('magic-deniro-80-vert_generic', me_magic_deniro_80_vert_003)

# ---- transforms, parenting, visibility, modifiers, constraints
ob_magic_deniro_80_vert.location = (0.0, 0.0, 0.0)
ob_magic_deniro_80_vert.rotation_euler = (1.571, 0.0, 0.0)
_m = ob_magic_deniro_80_vert.modifiers.new('Auto Smooth', 'NODES')
_m.node_group = ng_auto_smooth
_gi = [s.identifier for s in ng_auto_smooth.interface.items_tree if s.item_type == 'SOCKET' and s.in_out == 'INPUT']
_m[_gi[1]] = 1.047  # Angle
_m = ob_magic_deniro_80_vert.modifiers.new('WeightedNormal', 'WEIGHTED_NORMAL')
_m.keep_sharp = True
ob_magic_deniro_80_vert_marquee.location = (0.0004179, -0.1546, 1.63)
ob_magic_deniro_80_vert_marquee.rotation_euler = (1.571, 0.0, 0.0)
_m = ob_magic_deniro_80_vert_marquee.modifiers.new('Auto Smooth', 'NODES')
_m.node_group = ng_auto_smooth
_gi = [s.identifier for s in ng_auto_smooth.interface.items_tree if s.item_type == 'SOCKET' and s.in_out == 'INPUT']
_m[_gi[1]] = 1.047  # Angle
_m = ob_magic_deniro_80_vert_marquee.modifiers.new('WeightedNormal', 'WEIGHTED_NORMAL')
_m.keep_sharp = True
ob_magic_deniro_80_vert_screen.location = (0.0001672, 0.03798, 1.081)
ob_magic_deniro_80_vert_screen.rotation_euler = (1.571, 0.0, 0.0)
_m = ob_magic_deniro_80_vert_screen.modifiers.new('Auto Smooth', 'NODES')
_m.node_group = ng_auto_smooth
_gi = [s.identifier for s in ng_auto_smooth.interface.items_tree if s.item_type == 'SOCKET' and s.in_out == 'INPUT']
_m[_gi[1]] = 1.047  # Angle
_m = ob_magic_deniro_80_vert_screen.modifiers.new('WeightedNormal', 'WEIGHTED_NORMAL')
_m.keep_sharp = True
ob_magic_deniro_80_vert_generic.location = (0.0, 0.0, 0.0)
ob_magic_deniro_80_vert_generic.rotation_euler = (1.571, 0.0, 0.0)
_m = ob_magic_deniro_80_vert_generic.modifiers.new('Auto Smooth', 'NODES')
_m.node_group = ng_auto_smooth
_gi = [s.identifier for s in ng_auto_smooth.interface.items_tree if s.item_type == 'SOCKET' and s.in_out == 'INPUT']
_m[_gi[1]] = 1.047  # Angle
_m = ob_magic_deniro_80_vert_generic.modifiers.new('WeightedNormal', 'WEIGHTED_NORMAL')
_m.keep_sharp = True

# ---- collection membership
scene.collection.objects.link(ob_magic_deniro_80_vert)
scene.collection.objects.link(ob_magic_deniro_80_vert_marquee)
scene.collection.objects.link(ob_magic_deniro_80_vert_screen)
scene.collection.objects.link(ob_magic_deniro_80_vert_generic)

# ---- scene / render settings (as saved in the file)
scene.frame_start = 1; scene.frame_end = 250; scene.frame_set(0)
scene.render.engine = 'BLENDER_EEVEE_NEXT'
scene.cycles.use_denoising = False
scene.cycles.samples = 128
scene.cycles.sampling_pattern = 'TABULATED_SOBOL'
scene.cycles.use_adaptive_sampling = False
scene.cycles.use_light_tree = False
scene.view_settings.view_transform = 'Filmic'
bpy.context.view_layer.update()

# ---- added for rendering (the .blend has no active camera and no usable light): camera, sun
cam_auto = bpy.data.cameras.new('AutoCamera')
cam_auto.lens = 50.0
cam_auto.sensor_width = 36.0
cam_auto.clip_end = 1000.0
ob_auto_camera = bpy.data.objects.new('AutoCamera', cam_auto)
scene.collection.objects.link(ob_auto_camera)
ob_auto_camera.location = (1.82268, -2.19331, 2.32311)
ob_auto_camera.rotation_euler = (1.09748, -7.21219e-08, 0.694738)
scene.camera = ob_auto_camera
light_auto_sun = bpy.data.lights.new('AutoSun', 'SUN')
light_auto_sun.energy = 3.0
light_auto_sun.angle = 0.0523599
ob_auto_sun = bpy.data.objects.new('AutoSun', light_auto_sun)
scene.collection.objects.link(ob_auto_sun)
ob_auto_sun.rotation_euler = (0.872665, 0.174533, 0.523599)
bpy.context.view_layer.update()
